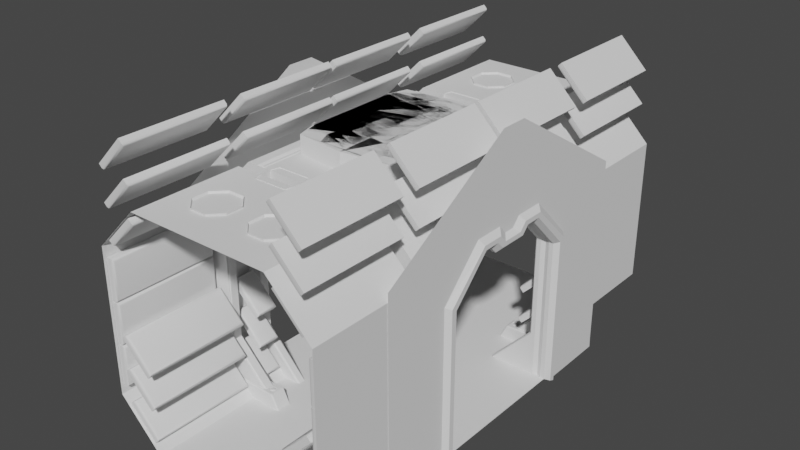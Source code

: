 # Source: Corridor01_Door1.blend  (saved by Blender 2.82.7; exported with 4.5.12 LTS)
import bpy
from mathutils import Matrix  # noqa: F401  (used for matrix-valued properties, if any)

bpy.ops.wm.read_factory_settings(use_empty=True)
scene = bpy.context.scene
scene.name = 'Scene'

# ---- collections
col_collection = bpy.data.collections.new('Collection'); scene.collection.children.link(col_collection)

# ---- node groups
ng_auto_smooth = bpy.data.node_groups.new('Auto Smooth', 'GeometryNodeTree')
_s = ng_auto_smooth.interface.new_socket(name='Geometry', in_out='OUTPUT', socket_type='NodeSocketGeometry')
_s = ng_auto_smooth.interface.new_socket(name='Geometry', in_out='INPUT', socket_type='NodeSocketGeometry')
_s = ng_auto_smooth.interface.new_socket(name='Angle', in_out='INPUT', socket_type='NodeSocketFloat')
_s.subtype = 'ANGLE'
_s.min_value = 0.0
_s.max_value = 3.142
ng_auto_smooth.is_modifier = True
_N = ng_auto_smooth.nodes; _L = ng_auto_smooth.links
n0 = _N.new('NodeGroupOutput'); n0.name = 'Group Output'; n0.location = (480, -100)
n1 = _N.new('NodeGroupInput'); n1.name = 'Group Input'; n1.location = (-420, -300)
n2 = _N.new('NodeGroupInput'); n2.name = 'Group Input.001'; n2.location = (-60, -100)
n3 = _N.new('GeometryNodeSetShadeSmooth'); n3.name = 'Set Shade Smooth'; n3.location = (120, -100)
n3.domain = 'EDGE'
n4 = _N.new('GeometryNodeSetShadeSmooth'); n4.name = 'Set Shade Smooth.001'; n4.location = (300, -100)
n5 = _N.new('GeometryNodeInputMeshEdgeAngle'); n5.name = 'Edge Angle'; n5.location = (-420, -220)
n6 = _N.new('GeometryNodeInputEdgeSmooth'); n6.name = 'Is Edge Smooth'; n6.location = (-60, -160)
n7 = _N.new('GeometryNodeInputShadeSmooth'); n7.name = 'Is Face Smooth'; n7.location = (-240, -340)
n8 = _N.new('FunctionNodeBooleanMath'); n8.name = 'Boolean Math'; n8.location = (-60, -220)
n9 = _N.new('FunctionNodeCompare'); n9.name = 'Compare'; n9.location = (-240, -180)
n9.operation = 'LESS_EQUAL'
_L.new(n5.outputs[0], n9.inputs[0])
_L.new(n4.outputs[0], n0.inputs[0])
_L.new(n1.outputs[1], n9.inputs[1])
_L.new(n9.outputs[0], n8.inputs[0])
_L.new(n7.outputs[0], n8.inputs[1])
_L.new(n2.outputs[0], n3.inputs[0])
_L.new(n6.outputs[0], n3.inputs[1])
_L.new(n3.outputs[0], n4.inputs[0])
_L.new(n8.outputs[0], n3.inputs[2])
n0.is_active_output = True

# ---- world
world_world = bpy.data.worlds.new('World'); scene.world = world_world
world_world.use_nodes = True; world_world.node_tree.nodes.clear()
_N = world_world.node_tree.nodes; _L = world_world.node_tree.links
n0 = _N.new('ShaderNodeOutputWorld'); n0.name = 'World Output'; n0.location = (300, 300)
n1 = _N.new('ShaderNodeBackground'); n1.name = 'Background'; n1.location = (10, 300)
n1.inputs[0].default_value = (0.05088, 0.05088, 0.05088, 1.0)
_L.new(n1.outputs[0], n0.inputs[0])
n0.is_active_output = True
world_world.color = (0.05088, 0.05088, 0.05088)
world_world.use_sun_shadow = False
world_world.sun_shadow_jitter_overblur = 0.0

# ---- meshes
me_cube_002 = bpy.data.meshes.new('Cube.002')
me_cube_002.from_pydata([(0.0, 3.0, 0.0), (0.0, 3.0, 3.0), (0.9313, 3.0, 0.0), (1.5, 3.0, 0.5687), (1.5, 3.0, 2.431), (0.9313, 3.0, 3.0), (0.0, 0.0, 0.0), (1.5, 0.0, 0.0), (0.9313, 0.0, 0.0), (1.5, 0.0, 2.431), (0.5378, 0.0, 3.0), (0.0, 1.43, 0.0), (0.0, 1.57, 0.0), (0.0, 1.57, 3.0), (0.0, 0.798, 3.0), (1.5, 1.43, 0.5687), (1.5, 1.57, 0.5687), (0.9313, 1.43, 0.0), (0.9313, 1.57, 0.0), (1.5, 1.57, 2.431), (1.5, 1.43, 2.431), (0.5378, 0.798, 3.0), (0.9313, 1.57, 3.0), (0.5628, 3.0, 0.0), (0.5628, 0.0, 0.0), (0.7153, 1.451, 0.1568), (0.7323, 1.43, 0.1445), (0.7276, 1.563, 0.148), (0.7153, 1.549, 0.1568), (1.234, 1.451, 2.321), (1.255, 1.43, 2.33), (0.8275, 1.437, 2.749), (0.8212, 1.451, 2.734), (0.8212, 1.549, 2.734), (0.8299, 1.57, 2.755), (1.249, 1.563, 2.327), (1.234, 1.549, 2.321), (1.234, 1.549, 0.6788), (1.255, 1.57, 0.6701), (1.249, 1.437, 0.6725), (1.234, 1.451, 0.6788), (0.008876, 1.444, 2.741), (0.008876, 1.436, 2.749), (0.008876, 1.564, 2.749), (0.008876, 1.556, 2.741), (0.5628, 1.451, -4.551e-09), (0.5917, 1.57, 0.0), (0.5628, 1.409, 0.0), (0.5419, 1.43, 0.0), (0.5419, 1.57, 0.0), (0.5628, 1.549, 0.0), (0.5628, 1.591, 0.0), (1.249, 1.437, 2.327), (0.8299, 1.43, 2.755), (0.8236, 1.444, 2.74), (1.24, 1.444, 2.324), (0.8275, 1.563, 2.749), (1.255, 1.57, 2.33), (1.24, 1.556, 2.324), (0.8236, 1.556, 2.74), (1.249, 1.563, 0.6725), (0.7323, 1.57, 0.1445), (0.7203, 1.556, 0.1532), (1.24, 1.556, 0.6764), (0.7276, 1.437, 0.148), (1.255, 1.43, 0.6701), (1.24, 1.444, 0.6764), (0.7203, 1.444, 0.1532), (0.0, 1.43, 2.755), (0.0, 1.451, 2.734), (0.0, 1.549, 2.734), (0.0, 1.57, 2.755), (1.248, 1.455, 2.327), (1.257, 1.448, 2.331), (0.8306, 1.448, 2.757), (0.8267, 1.455, 2.748), (0.8267, 1.545, 2.748), (0.8306, 1.552, 2.757), (1.257, 1.552, 2.331), (1.248, 1.545, 2.327), (1.248, 1.545, 0.673), (1.257, 1.552, 0.6692), (0.7337, 1.554, 0.1404), (0.7253, 1.549, 0.144), (0.7253, 1.451, 0.144), (0.7337, 1.446, 0.1404), (1.257, 1.448, 0.6692), (1.248, 1.455, 0.673), (0.008876, 1.446, 2.758), (0.008876, 1.455, 2.75), (0.008876, 1.545, 2.75), (0.008876, 1.554, 2.758), (0.9313, 1.43, 3.0), (0.0, 1.43, 3.0), (0.9313, 0.0, 3.0), (0.4828, 0.0, 2.961), (0.5378, 0.0, 2.98), (0.0, 0.798, 2.98), (0.0, 0.743, 2.961), (0.5378, 0.798, 2.98), (0.4828, 0.743, 2.961), (0.519, 0.7793, 2.961), (0.0, 0.7793, 2.961), (0.519, 0.0, 2.961), (0.4828, 0.0, 3.165), (0.0, 0.0, 3.165), (0.0, 0.743, 3.165), (0.4828, 0.743, 3.165), (0.7569, 1.384, 2.987), (0.7306, 1.384, 2.987), (0.8029, 1.224, 3.0), (0.6846, 1.034, 3.0), (0.6846, 0.0, 3.0), (0.8029, 0.0, 3.0), (0.7077, 1.034, 2.977), (0.6846, 1.43, 3.0), (0.8029, 1.43, 3.0), (0.7798, 1.224, 2.977), (0.7077, 0.0, 2.977), (0.7798, 0.0, 2.977), (0.7194, 1.034, 2.977), (0.7077, 1.407, 2.977), (0.7798, 1.407, 2.977), (0.7681, 1.224, 2.977), (0.7194, 0.0, 2.977), (0.7681, 0.0, 2.977), (0.7306, 1.034, 2.987), (0.7194, 1.395, 2.977), (0.7681, 1.395, 2.977), (0.7569, 1.224, 2.987), (0.7306, 0.0, 2.987), (0.7569, 0.0, 2.987), (1.5, 0.0, 2.234), (0.0, 0.9798, 0.0), (1.5, 0.9329, 0.5687), (0.5628, 0.9798, 0.0), (1.5, 0.9343, 0.0), (1.5, 1.054, 0.5687), (1.5, 0.4897, 2.319), (1.5, 0.9329, 1.868), (1.5, 1.048, 1.941), (1.5, 0.5565, 2.431), (1.5, 1.43, 2.431), (0.7147, 0.9556, 0.0), (0.7361, 0.9343, 0.0), (0.7147, 1.032, 0.0), (0.9313, 1.053, 0.0), (1.255, 0.0, 2.34), (1.277, 0.0, 2.234), (1.277, 0.0, 2.431), (1.255, 0.0, 2.41), (1.255, 1.032, 0.5687), (1.277, 1.054, 0.5687), (1.277, 0.9329, 0.5687), (1.255, 0.9542, 0.5687), (1.255, 0.9542, 1.877), (1.277, 0.9329, 1.868), (1.255, 0.4986, 2.34), (1.277, 0.4897, 2.319), (1.255, 0.5477, 2.41), (1.277, 0.5565, 2.431), (1.255, 1.027, 1.932), (1.277, 1.048, 1.941), (1.388, 0.9561, 0.0), (1.444, 0.9343, 0.0), (1.333, 0.9343, 0.0), (1.5, 0.3017, 2.319), (1.255, 0.3017, 2.34), (1.277, 0.3017, 2.319), (1.255, 0.3017, 2.41), (1.277, 0.3017, 2.431), (1.5, 0.3017, 2.431), (1.5, 0.2212, 2.234), (1.5, 0.2212, 2.431), (1.277, 0.2212, 2.234), (1.255, 0.2212, 2.41), (1.255, 0.2212, 2.34), (1.277, 0.2212, 2.431), (1.333, 0.4897, 2.319), (1.388, 0.4867, 2.357), (1.444, 0.4897, 2.319), (1.444, 0.0, 2.234), (1.388, 0.0, 2.266), (1.333, 0.0, 2.234), (1.444, 0.9329, 1.868), (1.388, 0.9546, 1.881), (1.333, 0.9329, 1.868), (1.444, 0.3017, 2.319), (1.388, 0.2881, 2.357), (1.333, 0.3017, 2.319), (1.444, 0.2212, 2.234), (1.388, 0.2031, 2.266), (1.333, 0.2212, 2.234), (1.333, 0.9329, 0.5687), (1.388, 0.9546, 0.5083), (1.444, 0.9329, 0.5687), (0.7455, 1.047, -0.0006913), (1.565, 0.0, 2.299), (1.565, 0.977, 0.4472), (1.565, 0.9786, -0.01808), (1.565, 0.484, 2.394), (1.565, 0.977, 1.893), (1.565, 0.2748, 2.394), (1.565, 0.1853, 2.299), (1.565, 0.0, 2.358), (1.565, 1.047, 0.2488), (1.565, 1.049, -0.04844), (1.565, 0.5126, 2.455), (1.565, 1.047, 1.933), (1.565, 0.2287, 2.455), (1.565, 0.1401, 2.358), (1.508, 0.0, 2.416), (1.508, 1.106, 0.07575), (1.508, 1.108, -0.06811), (1.508, 0.558, 2.529), (1.508, 1.106, 1.968), (1.508, 0.1748, 2.529), (1.508, 0.06972, 2.416), (1.508, 0.0, 4.034), (1.508, 1.986, 0.0657), (1.508, 1.992, -0.05845), (1.508, 0.1794, 3.636), (1.508, 1.986, 2.543), (1.508, 0.0, 3.636), (1.508, 0.0, 3.288)], [], [(173, 171, 170, 177), (0, 12, 49, 51, 23), (23, 51, 46, 18, 2), (134, 139, 184, 195), (3, 16, 19, 4), (4, 19, 22, 5), (16, 3, 2, 18), (14, 21, 99, 97), (5, 22, 13, 1), (22, 19, 57, 34), (20, 92, 53, 30), (93, 13, 71, 70, 69, 68), (110, 116, 92), (15, 20, 30, 65), (32, 69, 70, 33), (11, 133, 135, 47, 48), (37, 28, 25, 40), (29, 32, 33, 36), (19, 16, 38, 57), (145, 143, 154, 151), (40, 29, 36, 37), (13, 22, 34, 71), (16, 18, 61, 38), (50, 49, 12, 11, 48, 45), (17, 15, 65, 26), (66, 67, 84, 87), (64, 39, 86, 85), (62, 63, 80, 83), (60, 27, 82, 81), (59, 44, 90, 76), (58, 59, 76, 79), (43, 56, 77, 91), (56, 35, 78, 77), (44, 43, 91, 90), (31, 52, 30, 53), (55, 54, 32, 29), (35, 56, 34, 57), (59, 58, 36, 33), (27, 60, 38, 61), (63, 62, 28, 37), (39, 64, 26, 65), (67, 66, 40, 25), (52, 39, 65, 30), (66, 55, 29, 40), (60, 35, 57, 38), (58, 63, 37, 36), (42, 31, 53, 68), (41, 42, 68, 69), (54, 41, 69, 32), (43, 44, 70, 71), (56, 43, 71, 34), (44, 59, 33, 70), (73, 74, 75, 72), (77, 78, 79, 76), (81, 82, 83, 80), (85, 86, 87, 84), (86, 73, 72, 87), (78, 81, 80, 79), (74, 88, 89, 75), (91, 77, 76, 90), (39, 52, 73, 86), (55, 66, 87, 72), (35, 60, 81, 78), (63, 58, 79, 80), (31, 42, 88, 74), (42, 41, 89, 88), (52, 31, 74, 73), (41, 54, 75, 89), (54, 55, 72, 75), (92, 116, 115, 93, 68, 53), (113, 110, 92, 94), (21, 10, 96, 99), (101, 102, 97, 99), (99, 96, 103, 101), (100, 95, 104, 107), (100, 98, 102, 101), (95, 100, 101, 103), (107, 104, 105, 106), (98, 100, 107, 106), (10, 21, 111, 112), (126, 109, 108, 129), (130, 126, 129, 131), (21, 14, 93, 115, 111), (121, 114, 111, 115), (122, 121, 115, 116), (117, 122, 116, 110), (114, 118, 112, 111), (119, 117, 110, 113), (127, 120, 114, 121), (128, 127, 121, 122), (123, 128, 122, 117), (120, 124, 118, 114), (125, 123, 117, 119), (109, 126, 120, 127), (108, 109, 127, 128), (129, 108, 128, 123), (126, 130, 124, 120), (131, 129, 123, 125), (135, 133, 6, 24), (164, 195, 194, 163), (144, 143, 135, 24, 8), (152, 137, 146), (144, 8, 7, 136, 164, 163, 165), (146, 137, 15, 17), (137, 134, 195, 194, 193, 153, 154, 151, 152), (140, 137, 152, 162), (15, 137, 140, 142, 20), (184, 139, 138, 180), (20, 142, 141, 171, 173, 9, 94, 92), (140, 141, 142), (160, 141, 140, 162), (159, 161, 151, 154, 155, 157, 167, 169), (192, 183, 148, 174), (145, 151, 152, 196), (144, 153, 154, 143), (161, 159, 160, 162), (157, 155, 156, 158), (167, 157, 158, 168), (155, 154, 153, 156), (151, 161, 162, 152), (159, 169, 170, 160), (134, 195, 164, 136), (163, 194, 193, 165), (168, 174, 167), (178, 189, 168, 158), (170, 169, 175, 177), (175, 176, 147, 150), (177, 175, 150, 149), (170, 171, 141, 160), (169, 167, 176, 175), (147, 176, 174, 148), (189, 192, 174, 168), (9, 173, 177, 149), (167, 174, 176), (166, 172, 190, 187), (187, 190, 191, 188), (188, 191, 192, 189), (138, 166, 187, 180), (180, 187, 188, 179), (179, 188, 189, 178), (172, 132, 181, 190), (190, 181, 182, 191), (191, 182, 183, 192), (156, 186, 178, 158), (186, 185, 179, 178), (185, 184, 180, 179), (193, 186, 156, 153), (194, 185, 186, 193), (195, 184, 185, 194), (165, 193, 153, 144), (196, 152, 146), (47, 135, 143, 145, 196, 146, 17), (139, 134, 198, 201), (138, 139, 201, 200), (132, 172, 203, 197), (172, 166, 202, 203), (166, 138, 200, 202), (134, 136, 199, 198), (200, 201, 208, 207), (202, 200, 207, 209), (197, 203, 210, 204), (198, 199, 206, 205), (203, 202, 209, 210), (201, 198, 205, 208), (209, 207, 214, 216), (204, 210, 217, 211), (205, 206, 213, 212), (210, 209, 216, 217), (208, 205, 212, 215), (207, 208, 215, 214), (216, 214, 221, 223), (211, 217, 224, 218), (212, 213, 220, 219), (217, 216, 223, 224), (215, 212, 219, 222), (214, 215, 222, 221)])
_uv = me_cube_002.uv_layers.new(name='UVMap')
_uv.uv.foreach_set('vector', [0.5776, 0.6158, 0.5776, 0.614, 0.5776, 0.614, 0.5776, 0.6158, 0.25, 0.5, 0.25, 0.5596, 0.2964, 0.5596, 0.2982, 0.5587, 0.2982, 0.5, 0.2982, 0.5, 0.2982, 0.5587, 0.3005, 0.5596, 0.3276, 0.5596, 0.3276, 0.5, 0.0, 0.0, 0.0, 0.0, 0.0, 0.0, 0.0, 0.0, 0.4224, 0.5, 0.4224, 0.5596, 0.5776, 0.5596, 0.5776, 0.5, 0.5776, 0.5, 0.5776, 0.5596, 0.6724, 0.5596, 0.6724, 0.5, 0.4224, 0.5596, 0.4224, 0.5, 0.3276, 0.5, 0.3276, 0.5596, 0.75, 0.5818, 0.7052, 0.5818, 0.7052, 0.5818, 0.75, 0.5818, 0.6724, 0.5, 0.6724, 0.5596, 0.75, 0.5596, 0.75, 0.5, 0.6724, 0.5596, 0.5776, 0.5596, 0.5776, 0.5596, 0.6724, 0.5596, 0.5776, 0.5654, 0.6724, 0.5654, 0.6724, 0.5654, 0.5776, 0.5654, 0.0, 0.0, 0.0, 0.0, 0.0, 0.0, 0.0, 0.0, 0.0, 0.0, 0.0, 0.0, 0.6831, 0.5708, 0.6831, 0.5654, 0.6724, 0.5654, 0.4224, 0.5654, 0.5776, 0.5654, 0.5776, 0.5654, 0.4224, 0.5654, 0.6724, 0.5646, 0.75, 0.5646, 0.75, 0.5604, 0.6724, 0.5604, 0.25, 0.5654, 0.25, 0.5842, 0.2982, 0.5842, 0.2982, 0.5663, 0.2964, 0.5654, 0.4224, 0.5604, 0.3156, 0.5604, 0.3156, 0.5646, 0.4224, 0.5646, 0.5776, 0.5646, 0.6724, 0.5646, 0.6724, 0.5604, 0.5776, 0.5604, 0.5776, 0.5596, 0.4224, 0.5596, 0.4224, 0.5596, 0.5776, 0.5596, 0.3276, 0.582, 0.3276, 0.5833, 0.4224, 0.5833, 0.4224, 0.582, 0.4224, 0.5646, 0.5776, 0.5646, 0.5776, 0.5604, 0.4224, 0.5604, 0.75, 0.5596, 0.6724, 0.5596, 0.6724, 0.5596, 0.75, 0.5596, 0.4224, 0.5596, 0.3276, 0.5596, 0.3165, 0.5596, 0.4224, 0.5596, 0.2982, 0.5604, 0.2964, 0.5596, 0.25, 0.5596, 0.25, 0.5654, 0.2964, 0.5654, 0.2982, 0.5646, 0.3276, 0.5654, 0.4224, 0.5654, 0.4224, 0.5654, 0.3165, 0.5654, 0.4224, 0.5648, 0.3159, 0.5648, 0.3159, 0.5648, 0.4224, 0.5648, 0.3162, 0.5652, 0.4224, 0.5652, 0.4224, 0.5652, 0.3162, 0.5652, 0.3159, 0.5602, 0.4224, 0.5602, 0.4224, 0.5602, 0.3159, 0.5602, 0.4224, 0.5598, 0.3162, 0.5598, 0.3162, 0.5598, 0.4224, 0.5598, 0.6724, 0.5602, 0.7492, 0.5602, 0.7492, 0.5602, 0.6724, 0.5602, 0.5776, 0.5602, 0.6724, 0.5602, 0.6724, 0.5602, 0.5776, 0.5602, 0.7492, 0.5598, 0.6724, 0.5598, 0.6724, 0.5598, 0.7492, 0.5598, 0.6724, 0.5598, 0.5776, 0.5598, 0.5776, 0.5598, 0.6724, 0.5598, 0.7492, 0.5602, 0.7492, 0.5598, 0.7492, 0.5598, 0.7492, 0.5602, 0.6724, 0.5652, 0.5776, 0.5652, 0.5776, 0.5654, 0.6724, 0.5654, 0.5776, 0.5648, 0.6724, 0.5648, 0.6724, 0.5646, 0.5776, 0.5646, 0.5776, 0.5598, 0.6724, 0.5598, 0.6724, 0.5596, 0.5776, 0.5596, 0.6724, 0.5602, 0.5776, 0.5602, 0.5776, 0.5604, 0.6724, 0.5604, 0.3162, 0.5598, 0.4224, 0.5598, 0.4224, 0.5596, 0.3165, 0.5596, 0.4224, 0.5602, 0.3159, 0.5602, 0.3156, 0.5604, 0.4224, 0.5604, 0.4224, 0.5652, 0.3162, 0.5652, 0.3165, 0.5654, 0.4224, 0.5654, 0.3159, 0.5648, 0.4224, 0.5648, 0.4224, 0.5646, 0.3156, 0.5646, 0.5776, 0.5652, 0.4224, 0.5652, 0.4224, 0.5654, 0.5776, 0.5654, 0.4224, 0.5648, 0.5776, 0.5648, 0.5776, 0.5646, 0.4224, 0.5646, 0.4224, 0.5598, 0.5776, 0.5598, 0.5776, 0.5596, 0.4224, 0.5596, 0.5776, 0.5602, 0.4224, 0.5602, 0.4224, 0.5604, 0.5776, 0.5604, 0.7492, 0.5652, 0.6724, 0.5652, 0.6724, 0.5654, 0.75, 0.5654, 0.7492, 0.5648, 0.7492, 0.5652, 0.75, 0.5654, 0.75, 0.5646, 0.6724, 0.5648, 0.7492, 0.5648, 0.75, 0.5646, 0.6724, 0.5646, 0.7492, 0.5598, 0.7492, 0.5602, 0.75, 0.5604, 0.75, 0.5596, 0.6724, 0.5598, 0.7492, 0.5598, 0.75, 0.5596, 0.6724, 0.5596, 0.7492, 0.5602, 0.6724, 0.5602, 0.6724, 0.5604, 0.75, 0.5604, 0.5776, 0.5652, 0.6724, 0.5652, 0.6724, 0.5648, 0.5776, 0.5648, 0.6724, 0.5598, 0.5776, 0.5598, 0.5776, 0.5602, 0.6724, 0.5602, 0.4224, 0.5598, 0.3162, 0.5598, 0.3159, 0.5602, 0.4224, 0.5602, 0.3162, 0.5652, 0.4224, 0.5652, 0.4224, 0.5648, 0.3159, 0.5648, 0.4224, 0.5652, 0.5776, 0.5652, 0.5776, 0.5648, 0.4224, 0.5648, 0.5776, 0.5598, 0.4224, 0.5598, 0.4224, 0.5602, 0.5776, 0.5602, 0.6724, 0.5652, 0.7492, 0.5652, 0.7492, 0.5648, 0.6724, 0.5648, 0.7492, 0.5598, 0.6724, 0.5598, 0.6724, 0.5602, 0.7492, 0.5602, 0.4224, 0.5652, 0.5776, 0.5652, 0.5776, 0.5652, 0.4224, 0.5652, 0.5776, 0.5648, 0.4224, 0.5648, 0.4224, 0.5648, 0.5776, 0.5648, 0.5776, 0.5598, 0.4224, 0.5598, 0.4224, 0.5598, 0.5776, 0.5598, 0.4224, 0.5602, 0.5776, 0.5602, 0.5776, 0.5602, 0.4224, 0.5602, 0.6724, 0.5652, 0.7492, 0.5652, 0.7492, 0.5652, 0.6724, 0.5652, 0.7492, 0.5652, 0.7492, 0.5648, 0.7492, 0.5648, 0.7492, 0.5652, 0.5776, 0.5652, 0.6724, 0.5652, 0.6724, 0.5652, 0.5776, 0.5652, 0.7492, 0.5648, 0.6724, 0.5648, 0.6724, 0.5648, 0.7492, 0.5648, 0.6724, 0.5648, 0.5776, 0.5648, 0.5776, 0.5648, 0.6724, 0.5648, 0.6724, 0.5654, 0.6831, 0.5654, 0.6929, 0.5654, 0.75, 0.5654, 0.75, 0.5654, 0.6724, 0.5654, 0.6831, 0.625, 0.6831, 0.5708, 0.6724, 0.5654, 0.6724, 0.625, 0.7052, 0.5818, 0.7052, 0.625, 0.7052, 0.625, 0.7052, 0.5818, 0.7067, 0.5828, 0.75, 0.5828, 0.75, 0.5818, 0.7052, 0.5818, 0.7052, 0.5818, 0.7052, 0.625, 0.7067, 0.625, 0.7067, 0.5828, 0.7098, 0.5848, 0.7098, 0.625, 0.7098, 0.625, 0.7098, 0.5848, 0.7098, 0.5848, 0.75, 0.5848, 0.75, 0.5828, 0.7067, 0.5828, 0.7098, 0.625, 0.7098, 0.5848, 0.7067, 0.5828, 0.7067, 0.625, 0.7098, 0.5848, 0.7098, 0.625, 0.75, 0.625, 0.75, 0.5848, 0.75, 0.5848, 0.7098, 0.5848, 0.7098, 0.5848, 0.75, 0.5848, 0.7052, 0.625, 0.7052, 0.5818, 0.6929, 0.5757, 0.6929, 0.625, 0.6891, 0.5771, 0.6891, 0.5666, 0.6869, 0.5666, 0.6869, 0.5694, 0.6891, 0.625, 0.6891, 0.5771, 0.6869, 0.5694, 0.6869, 0.625, 0.7052, 0.5818, 0.75, 0.5818, 0.75, 0.5654, 0.6929, 0.5654, 0.6929, 0.5757, 0.691, 0.566, 0.691, 0.5764, 0.6929, 0.5757, 0.6929, 0.5654, 0.685, 0.566, 0.691, 0.566, 0.6929, 0.5654, 0.6831, 0.5654, 0.685, 0.5701, 0.685, 0.566, 0.6831, 0.5654, 0.6831, 0.5708, 0.691, 0.5764, 0.691, 0.625, 0.6929, 0.625, 0.6929, 0.5757, 0.685, 0.625, 0.685, 0.5701, 0.6831, 0.5708, 0.6831, 0.625, 0.69, 0.5663, 0.69, 0.5768, 0.691, 0.5764, 0.691, 0.566, 0.686, 0.5663, 0.69, 0.5663, 0.691, 0.566, 0.685, 0.566, 0.686, 0.5697, 0.686, 0.5663, 0.685, 0.566, 0.685, 0.5701, 0.69, 0.5768, 0.69, 0.625, 0.691, 0.625, 0.691, 0.5764, 0.686, 0.625, 0.686, 0.5697, 0.685, 0.5701, 0.685, 0.625, 0.6891, 0.5666, 0.6891, 0.5771, 0.69, 0.5768, 0.69, 0.5663, 0.6869, 0.5666, 0.6891, 0.5666, 0.69, 0.5663, 0.686, 0.5663, 0.6869, 0.5694, 0.6869, 0.5666, 0.686, 0.5663, 0.686, 0.5697, 0.6891, 0.5771, 0.6891, 0.625, 0.69, 0.625, 0.69, 0.5768, 0.6869, 0.625, 0.6869, 0.5694, 0.686, 0.5697, 0.686, 0.625, 0.2982, 0.5842, 0.25, 0.5842, 0.25, 0.625, 0.2982, 0.625, 0.3276, 0.5842, 0.0, 0.0, 0.0, 0.0, 0.3276, 0.5842, 0.3276, 0.5842, 0.3276, 0.5833, 0.2982, 0.5842, 0.2982, 0.625, 0.3276, 0.625, 0.0, 0.0, 0.0, 0.0, 0.0, 0.0, 0.3276, 0.5842, 0.3276, 0.625, 0.3276, 0.625, 0.3276, 0.5842, 0.3276, 0.5842, 0.3276, 0.5842, 0.3276, 0.5842, 0.3276, 0.5802, 0.4224, 0.5811, 0.4224, 0.5654, 0.3276, 0.5654, 0.4224, 0.5811, 0.4224, 0.5842, 0.4224, 0.5842, 0.4224, 0.5842, 0.4224, 0.5842, 0.4224, 0.5842, 0.4224, 0.5833, 0.4224, 0.582, 0.4224, 0.5811, 0.5368, 0.5813, 0.4224, 0.5811, 0.4224, 0.5811, 0.5368, 0.5813, 0.4224, 0.5654, 0.4224, 0.5811, 0.5368, 0.5813, 0.5776, 0.5654, 0.5776, 0.5654, 0.0, 0.0, 0.0, 0.0, 0.0, 0.0, 0.0, 0.0, 0.5776, 0.5654, 0.5776, 0.5654, 0.5776, 0.6018, 0.5776, 0.614, 0.5776, 0.6158, 0.5776, 0.625, 0.6724, 0.625, 0.6724, 0.5654, 0.5368, 0.5813, 0.5778, 0.5814, 0.5776, 0.5654, 0.5776, 0.6018, 0.5776, 0.6018, 0.5368, 0.5813, 0.5368, 0.5813, 0.5753, 0.6022, 0.5356, 0.5822, 0.4224, 0.582, 0.4224, 0.5833, 0.5296, 0.5833, 0.5707, 0.6042, 0.5703, 0.614, 0.5748, 0.614, 0.0, 0.0, 0.0, 0.0, 0.0, 0.0, 0.0, 0.0, 0.3276, 0.582, 0.4224, 0.582, 0.4224, 0.5811, 0.3299, 0.5818, 0.0, 0.0, 0.0, 0.0, 0.0, 0.0, 0.0, 0.0, 0.5356, 0.5822, 0.5753, 0.6022, 0.5776, 0.6018, 0.5368, 0.5813, 0.5707, 0.6042, 0.5296, 0.5833, 0.5272, 0.5842, 0.5668, 0.6046, 0.5703, 0.614, 0.5707, 0.6042, 0.5668, 0.6046, 0.5668, 0.614, 0.5296, 0.5833, 0.4224, 0.5833, 0.4224, 0.5842, 0.5272, 0.5842, 0.4224, 0.582, 0.5356, 0.5822, 0.5368, 0.5813, 0.4224, 0.5811, 0.5753, 0.6022, 0.5748, 0.614, 0.5776, 0.614, 0.5776, 0.6018, 0.0, 0.0, 0.0, 0.0, 0.3276, 0.5842, 0.3276, 0.5842, 0.3276, 0.5842, 0.0, 0.0, 0.0, 0.0, 0.3276, 0.5842, 0.0, 0.0, 0.0, 0.0, 0.5703, 0.614, 0.0, 0.0, 0.0, 0.0, 0.0, 0.0, 0.0, 0.0, 0.5776, 0.614, 0.5748, 0.614, 0.5748, 0.6158, 0.5776, 0.6158, 0.5748, 0.6158, 0.5703, 0.6158, 0.5699, 0.625, 0.5744, 0.625, 0.5776, 0.6158, 0.5748, 0.6158, 0.5744, 0.625, 0.5776, 0.625, 0.5776, 0.614, 0.5776, 0.614, 0.5776, 0.6018, 0.5776, 0.6018, 0.5748, 0.614, 0.5703, 0.614, 0.5703, 0.6158, 0.5748, 0.6158, 0.5699, 0.625, 0.5703, 0.6158, 0.5668, 0.6158, 0.5668, 0.625, 0.0, 0.0, 0.0, 0.0, 0.0, 0.0, 0.0, 0.0, 0.5776, 0.625, 0.5776, 0.6158, 0.5776, 0.6158, 0.5776, 0.625, 0.5703, 0.614, 0.0, 0.0, 0.5703, 0.6158, 0.0, 0.0, 0.0, 0.0, 0.0, 0.0, 0.0, 0.0, 0.0, 0.0, 0.0, 0.0, 0.0, 0.0, 0.0, 0.0, 0.0, 0.0, 0.0, 0.0, 0.0, 0.0, 0.0, 0.0, 0.0, 0.0, 0.0, 0.0, 0.0, 0.0, 0.0, 0.0, 0.0, 0.0, 0.0, 0.0, 0.0, 0.0, 0.0, 0.0, 0.0, 0.0, 0.0, 0.0, 0.0, 0.0, 0.0, 0.0, 0.0, 0.0, 0.0, 0.0, 0.0, 0.0, 0.0, 0.0, 0.0, 0.0, 0.0, 0.0, 0.0, 0.0, 0.0, 0.0, 0.0, 0.0, 0.0, 0.0, 0.0, 0.0, 0.0, 0.0, 0.0, 0.0, 0.0, 0.0, 0.0, 0.0, 0.0, 0.0, 0.0, 0.0, 0.0, 0.0, 0.0, 0.0, 0.0, 0.0, 0.0, 0.0, 0.0, 0.0, 0.0, 0.0, 0.0, 0.0, 0.0, 0.0, 0.0, 0.0, 0.0, 0.0, 0.0, 0.0, 0.0, 0.0, 0.0, 0.0, 0.0, 0.0, 0.0, 0.0, 0.0, 0.0, 0.0, 0.0, 0.0, 0.0, 0.0, 0.0, 0.3276, 0.5842, 0.0, 0.0, 0.0, 0.0, 0.3276, 0.5842, 0.3299, 0.5818, 0.4224, 0.5811, 0.3294, 0.5812, 0.2982, 0.5663, 0.2982, 0.5842, 0.3276, 0.5833, 0.3276, 0.582, 0.3299, 0.5818, 0.3276, 0.5802, 0.3276, 0.5654, 0.0, 0.0, 0.0, 0.0, 0.0, 0.0, 0.0, 0.0, 0.0, 0.0, 0.0, 0.0, 0.0, 0.0, 0.0, 0.0, 0.0, 0.0, 0.0, 0.0, 0.0, 0.0, 0.0, 0.0, 0.0, 0.0, 0.0, 0.0, 0.0, 0.0, 0.0, 0.0, 0.0, 0.0, 0.0, 0.0, 0.0, 0.0, 0.0, 0.0, 0.0, 0.0, 0.3276, 0.5842, 0.3276, 0.5842, 0.0, 0.0, 0.0, 0.0, 0.0, 0.0, 0.0, 0.0, 0.0, 0.0, 0.0, 0.0, 0.0, 0.0, 0.0, 0.0, 0.0, 0.0, 0.0, 0.0, 0.0, 0.0, 0.0, 0.0, 0.0, 0.0, 0.0, 0.0, 0.3276, 0.5842, 0.3276, 0.5842, 0.0, 0.0, 0.0, 0.0, 0.0, 0.0, 0.0, 0.0, 0.0, 0.0, 0.0, 0.0, 0.0, 0.0, 0.0, 0.0, 0.0, 0.0, 0.0, 0.0, 0.0, 0.0, 0.0, 0.0, 0.0, 0.0, 0.0, 0.0, 0.0, 0.0, 0.0, 0.0, 0.0, 0.0, 0.0, 0.0, 0.3276, 0.5842, 0.3276, 0.5842, 0.0, 0.0, 0.0, 0.0, 0.0, 0.0, 0.0, 0.0, 0.0, 0.0, 0.0, 0.0, 0.0, 0.0, 0.0, 0.0, 0.0, 0.0, 0.0, 0.0, 0.0, 0.0, 0.0, 0.0, 0.0, 0.0, 0.0, 0.0, 0.0, 0.0, 0.0, 0.0, 0.0, 0.0, 0.0, 0.0, 0.0, 0.0, 0.0, 0.0, 0.0, 0.0, 0.0, 0.0, 0.3276, 0.5842, 0.3276, 0.5842, 0.0, 0.0, 0.0, 0.0, 0.0, 0.0, 0.0, 0.0, 0.0, 0.0, 0.0, 0.0, 0.0, 0.0, 0.0, 0.0, 0.0, 0.0, 0.0, 0.0, 0.0, 0.0, 0.0, 0.0, 0.0, 0.0])
me_cube_002.use_remesh_fix_poles = True
me_cube_002.use_remesh_preserve_attributes = False
me_cube_002.use_mirror_vertex_groups = False
me_cube_002.update()
me_cube = bpy.data.meshes.new('Cube')
me_cube.from_pydata([(0.09772, 1.437, 2.741), (0.1318, 1.322, 3.009), (0.09772, 1.562, 2.741), (0.1318, 1.677, 3.009), (0.5918, 1.437, 2.741), (0.5577, 1.322, 3.009), (0.5918, 1.562, 2.741), (0.5577, 1.677, 3.009), (0.1318, 1.617, 2.698), (0.1318, 1.383, 2.698), (0.09772, 1.562, 3.009), (0.09772, 1.437, 3.009), (0.5577, 1.617, 2.698), (0.5918, 1.562, 3.009), (0.5577, 1.383, 2.698), (0.5918, 1.437, 3.009)], [], [(0, 11, 10, 2), (8, 3, 7, 12), (6, 13, 15, 4), (14, 5, 1, 9), (8, 12, 14, 9), (0, 2, 8, 9), (11, 0, 9, 1), (2, 10, 3, 8), (13, 6, 12, 7), (6, 4, 14, 12), (4, 15, 5, 14)])
_uv = me_cube.uv_layers.new(name='UVMap')
_uv.uv.foreach_set('vector', [0.42, 0.05415, 0.58, 0.04376, 0.58, 0.2062, 0.42, 0.1958, 0.375, 0.25, 0.625, 0.25, 0.625, 0.5, 0.375, 0.5, 0.42, 0.5542, 0.58, 0.5438, 0.58, 0.7062, 0.42, 0.6958, 0.375, 0.75, 0.625, 0.75, 0.625, 1.0, 0.375, 1.0, 0.125, 0.5, 0.375, 0.5, 0.375, 0.75, 0.125, 0.75, 0.42, 0.05415, 0.42, 0.1958, 0.375, 0.25, 0.375, 0.0, 0.58, 0.04376, 0.42, 0.05415, 0.375, 0.0, 0.625, 0.0, 0.42, 0.1958, 0.58, 0.2062, 0.625, 0.25, 0.375, 0.25, 0.58, 0.5438, 0.42, 0.5542, 0.375, 0.5, 0.625, 0.5, 0.42, 0.5542, 0.42, 0.6958, 0.375, 0.75, 0.375, 0.5, 0.42, 0.6958, 0.58, 0.7062, 0.625, 0.75, 0.375, 0.75])
me_cube.use_remesh_fix_poles = True
me_cube.use_remesh_preserve_attributes = False
me_cube.use_mirror_vertex_groups = False
me_cube.update()
me_cube_001 = bpy.data.meshes.new('Cube.001')
me_cube_001.from_pydata([(0.6877, 1.532, 0.1825), (0.7001, 1.53, 0.1825), (0.7106, 1.523, 0.1825), (0.7177, 1.512, 0.1825), (0.7201, 1.5, 0.1825), (0.7177, 1.488, 0.1825), (0.7106, 1.477, 0.1825), (0.7001, 1.47, 0.1825), (0.6877, 1.467, 0.1825), (0.6753, 1.47, 0.1825), (0.6648, 1.477, 0.1825), (0.6578, 1.488, 0.1825), (0.6553, 1.5, 0.1825), (0.6578, 1.512, 0.1825), (0.6648, 1.523, 0.1825), (0.6753, 1.53, 0.1825), (1.204, 1.395, -0.01449), (1.204, 1.595, -0.01449), (0.5293, 1.395, -0.01449), (0.5148, 1.405, -0.01449), (0.6219, 1.395, 0.1752), (0.6279, 1.405, 0.1855), (0.6103, 1.405, 0.1782), (0.5148, 1.584, -0.01449), (0.5293, 1.595, -0.01449), (0.6279, 1.584, 0.1855), (0.6219, 1.595, 0.1752), (0.6103, 1.584, 0.1782), (1.204, 1.405, 0.1855), (1.204, 1.395, 0.1752), (1.204, 1.595, 0.1752), (1.204, 1.584, 0.1855), (0.7335, 1.5, 0.1855), (0.73, 1.482, 0.1855), (0.7201, 1.532, 0.1855), (0.7201, 1.468, 0.1855), (0.73, 1.517, 0.1855), (0.7052, 1.542, 0.1855), (0.7052, 1.458, 0.1855), (0.6877, 1.454, 0.1855), (0.6877, 1.546, 0.1855), (0.6702, 1.542, 0.1855), (0.6554, 1.532, 0.1855), (0.6702, 1.458, 0.1855), (0.6554, 1.468, 0.1855), (0.6455, 1.482, 0.1855), (0.6455, 1.517, 0.1855), (0.642, 1.5, 0.1855), (0.6877, 1.543, 0.1771), (0.704, 1.539, 0.1771), (0.7179, 1.53, 0.1771), (0.7271, 1.516, 0.1771), (0.7304, 1.5, 0.1771), (0.7271, 1.484, 0.1771), (0.7179, 1.47, 0.1771), (0.704, 1.46, 0.1771), (0.6877, 1.457, 0.1771), (0.6714, 1.46, 0.1771), (0.6575, 1.47, 0.1771), (0.6483, 1.484, 0.1771), (0.6451, 1.5, 0.1771), (0.6483, 1.516, 0.1771), (0.6575, 1.53, 0.1771), (0.6714, 1.539, 0.1771), (0.6877, 1.539, 0.1771), (0.7026, 1.536, 0.1771), (0.7151, 1.527, 0.1771), (0.7235, 1.515, 0.1771), (0.7265, 1.5, 0.1771), (0.7235, 1.485, 0.1771), (0.7151, 1.473, 0.1771), (0.7026, 1.464, 0.1771), (0.6877, 1.461, 0.1771), (0.6729, 1.464, 0.1771), (0.6603, 1.473, 0.1771), (0.6519, 1.485, 0.1771), (0.649, 1.5, 0.1771), (0.6519, 1.515, 0.1771), (0.6603, 1.527, 0.1771), (0.6729, 1.536, 0.1771)], [], [(48, 49, 37, 40), (49, 50, 34, 37), (50, 51, 36, 34), (51, 52, 32, 36), (52, 53, 33, 32), (53, 54, 35, 33), (54, 55, 38, 35), (55, 56, 39, 38), (56, 57, 43, 39), (57, 58, 44, 43), (58, 59, 45, 44), (59, 60, 47, 45), (60, 61, 46, 47), (61, 62, 42, 46), (62, 63, 41, 42), (63, 48, 40, 41), (0, 15, 14, 13, 12, 11, 10, 9, 8, 7, 6, 5, 4, 3, 2, 1), (16, 29, 20, 18), (17, 30, 31, 28, 29, 16), (31, 32, 33, 35, 38, 39, 43, 44, 45, 47, 25, 21, 28), (19, 22, 27, 23), (24, 26, 30, 17), (20, 21, 22), (25, 26, 27), (18, 20, 22, 19), (21, 25, 27, 22), (26, 24, 23, 27), (25, 31, 30, 26), (28, 21, 20, 29), (25, 47, 46, 42, 41, 40, 37, 34, 36, 32, 31), (64, 65, 49, 48), (65, 66, 50, 49), (66, 67, 51, 50), (67, 68, 52, 51), (68, 69, 53, 52), (69, 70, 54, 53), (70, 71, 55, 54), (71, 72, 56, 55), (72, 73, 57, 56), (73, 74, 58, 57), (74, 75, 59, 58), (75, 76, 60, 59), (76, 77, 61, 60), (77, 78, 62, 61), (78, 79, 63, 62), (79, 64, 48, 63), (0, 1, 65, 64), (1, 2, 66, 65), (2, 3, 67, 66), (3, 4, 68, 67), (4, 5, 69, 68), (5, 6, 70, 69), (6, 7, 71, 70), (7, 8, 72, 71), (8, 9, 73, 72), (9, 10, 74, 73), (10, 11, 75, 74), (11, 12, 76, 75), (12, 13, 77, 76), (13, 14, 78, 77), (14, 15, 79, 78), (15, 0, 64, 79)])
me_cube_001.polygons.foreach_set('use_smooth', [1, 1, 1, 1, 1, 1, 1, 1, 1, 1, 1, 1, 1, 1, 1, 1, 0, 0, 0, 0, 0, 0, 0, 0, 0, 0, 0, 0, 0, 0, 1, 1, 1, 1, 1, 1, 1, 1, 1, 1, 1, 1, 1, 1, 1, 1, 1, 1, 1, 1, 1, 1, 1, 1, 1, 1, 1, 1, 1, 1, 1, 1])
_uv = me_cube_001.uv_layers.new(name='UVMap')
_uv.uv.foreach_set('vector', [1.0, 0.5, 0.9375, 0.5, 0.9375, 0.9203, 1.0, 0.9203, 0.9375, 0.5, 0.875, 0.5, 0.875, 0.9203, 0.9375, 0.9203, 0.875, 0.5, 0.8125, 0.5, 0.8125, 0.9203, 0.875, 0.9203, 0.8125, 0.5, 0.75, 0.5, 0.75, 0.9203, 0.8125, 0.9203, 0.75, 0.5, 0.6875, 0.5, 0.6875, 0.9203, 0.75, 0.9203, 0.6875, 0.5, 0.625, 0.5, 0.625, 0.9203, 0.6875, 0.9203, 0.625, 0.5, 0.5625, 0.5, 0.5625, 0.9203, 0.625, 0.9203, 0.5625, 0.5, 0.5, 0.5, 0.5, 0.9203, 0.5625, 0.9203, 0.5, 0.5, 0.4375, 0.5, 0.4375, 0.9203, 0.5, 0.9203, 0.4375, 0.5, 0.375, 0.5, 0.375, 0.9203, 0.4375, 0.9203, 0.375, 0.5, 0.3125, 0.5, 0.3125, 0.9203, 0.375, 0.9203, 0.3125, 0.5, 0.25, 0.5, 0.25, 0.9203, 0.3125, 0.9203, 0.25, 0.5, 0.1875, 0.5, 0.1875, 0.9203, 0.25, 0.9203, 0.1875, 0.5, 0.125, 0.5, 0.125, 0.9203, 0.1875, 0.9203, 0.125, 0.5, 0.0625, 0.5, 0.0625, 0.9203, 0.125, 0.9203, 0.0625, 0.5, 0.0, 0.5, 0.0, 0.9203, 0.0625, 0.9203, 0.75, 0.4323, 0.6802, 0.4185, 0.6211, 0.3789, 0.5815, 0.3198, 0.5677, 0.25, 0.5815, 0.1802, 0.6211, 0.1211, 0.6802, 0.08155, 0.75, 0.06767, 0.8198, 0.08155, 0.8789, 0.1211, 0.9185, 0.1802, 0.9323, 0.25, 0.9185, 0.3198, 0.8789, 0.3789, 0.8198, 0.4185, 0.375, 0.75, 0.6121, 0.75, 0.6121, 0.9938, 0.375, 0.9947, 0.375, 0.5, 0.6121, 0.5, 0.625, 0.5129, 0.625, 0.7371, 0.6121, 0.75, 0.375, 0.75, 0.625, 0.5129, 0.8249, 0.6185, 0.8263, 0.6404, 0.8306, 0.6589, 0.8369, 0.6713, 0.8443, 0.6757, 0.8517, 0.6713, 0.8581, 0.6589, 0.8623, 0.6404, 0.8637, 0.6185, 0.8697, 0.5129, 0.8697, 0.7371, 0.625, 0.7371, 0.375, 0.01293, 0.6158, 0.01293, 0.6158, 0.2371, 0.375, 0.2371, 0.375, 0.2553, 0.6121, 0.2562, 0.6121, 0.5, 0.375, 0.5, 0.6121, 0.9938, 0.625, 0.9947, 0.6158, 1.0, 0.8697, 0.5129, 0.8728, 0.5, 0.875, 0.5129, 0.375, 0.9947, 0.6121, 0.9938, 0.6158, 1.0, 0.375, 1.0, 0.8697, 0.7371, 0.8697, 0.5129, 0.875, 0.5129, 0.875, 0.7371, 0.6121, 0.2562, 0.375, 0.2553, 0.375, 0.2371, 0.6158, 0.2371, 0.8697, 0.5129, 0.625, 0.5129, 0.625, 0.5, 0.8728, 0.5, 0.625, 0.7371, 0.8697, 0.7371, 0.8728, 0.75, 0.625, 0.75, 0.8697, 0.5129, 0.8637, 0.6185, 0.8623, 0.5966, 0.8581, 0.5781, 0.8517, 0.5657, 0.8443, 0.5614, 0.8369, 0.5657, 0.8306, 0.5781, 0.8263, 0.5966, 0.8249, 0.6185, 0.625, 0.5129, 0.75, 0.468, 0.8334, 0.4514, 0.8418, 0.4717, 0.75, 0.49, 0.8334, 0.4514, 0.9041, 0.4041, 0.9197, 0.4197, 0.8418, 0.4717, 0.9041, 0.4041, 0.9514, 0.3334, 0.9717, 0.3418, 0.9197, 0.4197, 0.9514, 0.3334, 0.968, 0.25, 0.99, 0.25, 0.9717, 0.3418, 0.968, 0.25, 0.9514, 0.1666, 0.9717, 0.1582, 0.99, 0.25, 0.9514, 0.1666, 0.9041, 0.09586, 0.9197, 0.08029, 0.9717, 0.1582, 0.9041, 0.09586, 0.8334, 0.04861, 0.8418, 0.02827, 0.9197, 0.08029, 0.8334, 0.04861, 0.75, 0.03201, 0.75, 0.01, 0.8418, 0.02827, 0.75, 0.03201, 0.6666, 0.04861, 0.6582, 0.02827, 0.75, 0.01, 0.6666, 0.04861, 0.5959, 0.09586, 0.5803, 0.08029, 0.6582, 0.02827, 0.5959, 0.09586, 0.5486, 0.1666, 0.5283, 0.1582, 0.5803, 0.08029, 0.5486, 0.1666, 0.532, 0.25, 0.51, 0.25, 0.5283, 0.1582, 0.532, 0.25, 0.5486, 0.3334, 0.5283, 0.3418, 0.51, 0.25, 0.5486, 0.3334, 0.5959, 0.4041, 0.5803, 0.4197, 0.5283, 0.3418, 0.5959, 0.4041, 0.6666, 0.4514, 0.6582, 0.4717, 0.5803, 0.4197, 0.6666, 0.4514, 0.75, 0.468, 0.75, 0.49, 0.6582, 0.4717, 0.75, 0.4323, 0.8198, 0.4185, 0.8334, 0.4514, 0.75, 0.468, 0.8198, 0.4185, 0.8789, 0.3789, 0.9041, 0.4041, 0.8334, 0.4514, 0.8789, 0.3789, 0.9185, 0.3198, 0.9514, 0.3334, 0.9041, 0.4041, 0.9185, 0.3198, 0.9323, 0.25, 0.968, 0.25, 0.9514, 0.3334, 0.9323, 0.25, 0.9185, 0.1802, 0.9514, 0.1666, 0.968, 0.25, 0.9185, 0.1802, 0.8789, 0.1211, 0.9041, 0.09586, 0.9514, 0.1666, 0.8789, 0.1211, 0.8198, 0.08155, 0.8334, 0.04861, 0.9041, 0.09586, 0.8198, 0.08155, 0.75, 0.06767, 0.75, 0.03201, 0.8334, 0.04861, 0.75, 0.06767, 0.6802, 0.08155, 0.6666, 0.04861, 0.75, 0.03201, 0.6802, 0.08155, 0.6211, 0.1211, 0.5959, 0.09586, 0.6666, 0.04861, 0.6211, 0.1211, 0.5815, 0.1802, 0.5486, 0.1666, 0.5959, 0.09586, 0.5815, 0.1802, 0.5677, 0.25, 0.532, 0.25, 0.5486, 0.1666, 0.5677, 0.25, 0.5815, 0.3198, 0.5486, 0.3334, 0.532, 0.25, 0.5815, 0.3198, 0.6211, 0.3789, 0.5959, 0.4041, 0.5486, 0.3334, 0.6211, 0.3789, 0.6802, 0.4185, 0.6666, 0.4514, 0.5959, 0.4041, 0.6802, 0.4185, 0.75, 0.4323, 0.75, 0.468, 0.6666, 0.4514])
me_cube_001.use_remesh_fix_poles = True
me_cube_001.use_remesh_preserve_attributes = False
me_cube_001.use_mirror_vertex_groups = False
me_cube_001.update()
me_cube_003 = bpy.data.meshes.new('Cube.003')
me_cube_003.from_pydata([(1.491, 1.096, 0.6913), (1.491, 1.096, 1.212), (1.491, 1.386, 0.6913), (1.491, 1.386, 1.212), (1.435, 1.096, 0.6913), (1.402, 1.13, 0.7272), (1.418, 1.101, 0.6961), (1.406, 1.113, 0.7092), (1.435, 1.096, 1.212), (1.402, 1.13, 1.176), (1.418, 1.101, 1.207), (1.406, 1.113, 1.194), (1.402, 1.352, 0.7272), (1.435, 1.386, 0.6913), (1.406, 1.369, 0.7092), (1.418, 1.382, 0.6961), (1.435, 1.386, 1.212), (1.402, 1.352, 1.176), (1.418, 1.382, 1.207), (1.406, 1.369, 1.194)], [], [(0, 1, 8, 4), (2, 3, 1, 0), (3, 16, 8, 1), (5, 9, 17, 12), (13, 16, 3, 2), (13, 4, 6, 15), (15, 6, 7, 14), (14, 7, 5, 12), (4, 8, 10, 6), (6, 10, 11, 7), (7, 11, 9, 5), (8, 16, 18, 10), (10, 18, 19, 11), (11, 19, 17, 9), (16, 13, 15, 18), (18, 15, 14, 19), (19, 14, 12, 17), (13, 2, 0, 4)])
me_cube_003.polygons.foreach_set('use_smooth', [True] * 18)
_uv = me_cube_003.uv_layers.new(name='UVMap')
_uv.uv.foreach_set('vector', [0.375, 0.75, 0.625, 0.75, 0.625, 0.9051, 0.375, 0.9051, 0.375, 0.5, 0.625, 0.5, 0.625, 0.75, 0.375, 0.75, 0.625, 0.5, 0.7801, 0.5, 0.7801, 0.75, 0.625, 0.75, 0.3922, 0.006242, 0.6078, 0.006242, 0.6078, 0.2438, 0.3922, 0.2438, 0.375, 0.3449, 0.625, 0.3449, 0.625, 0.5, 0.375, 0.5, 0.2199, 0.5, 0.2199, 0.75, 0.1724, 0.7492, 0.1724, 0.5008, 0.1724, 0.5008, 0.1724, 0.7492, 0.125, 0.7469, 0.125, 0.5031, 0.3836, 0.2469, 0.3836, 0.003121, 0.3922, 0.006242, 0.3922, 0.2438, 0.375, 0.9051, 0.625, 0.9051, 0.6227, 0.9526, 0.3773, 0.9526, 0.3773, 0.9526, 0.6227, 0.9526, 0.6164, 1.0, 0.3836, 1.0, 0.3836, 0.003121, 0.6164, 0.003121, 0.6078, 0.006242, 0.3922, 0.006242, 0.7801, 0.75, 0.7801, 0.5, 0.8276, 0.5008, 0.8276, 0.7492, 0.8276, 0.7492, 0.8276, 0.5008, 0.875, 0.5031, 0.875, 0.7469, 0.6164, 0.003121, 0.6164, 0.2469, 0.6078, 0.2438, 0.6078, 0.006242, 0.625, 0.3449, 0.375, 0.3449, 0.3773, 0.2974, 0.6227, 0.2974, 0.6227, 0.2974, 0.3773, 0.2974, 0.3836, 0.2469, 0.6164, 0.2469, 0.6164, 0.2469, 0.3836, 0.2469, 0.3922, 0.2438, 0.6078, 0.2438, 0.2199, 0.5, 0.375, 0.5, 0.375, 0.75, 0.2199, 0.75])
me_cube_003.use_remesh_fix_poles = True
me_cube_003.use_remesh_preserve_attributes = False
me_cube_003.use_mirror_vertex_groups = False
me_cube_003.update()
me_cube_004 = bpy.data.meshes.new('Cube.004')
me_cube_004.from_pydata([(1.491, 1.616, 0.6913), (1.491, 1.616, 1.212), (1.491, 2.969, 0.6913), (1.491, 2.969, 1.212), (1.435, 1.616, 0.6913), (1.402, 1.65, 0.7272), (1.418, 1.62, 0.6961), (1.406, 1.633, 0.7092), (1.435, 1.616, 1.212), (1.402, 1.65, 1.176), (1.418, 1.62, 1.207), (1.406, 1.633, 1.194), (1.402, 2.935, 0.7272), (1.435, 2.969, 0.6913), (1.406, 2.952, 0.7092), (1.418, 2.964, 0.6961), (1.435, 2.969, 1.212), (1.402, 2.935, 1.176), (1.418, 2.964, 1.207), (1.406, 2.952, 1.194)], [], [(0, 1, 8, 4), (2, 3, 1, 0), (3, 16, 8, 1), (5, 9, 17, 12), (13, 16, 3, 2), (13, 4, 6, 15), (15, 6, 7, 14), (14, 7, 5, 12), (4, 8, 10, 6), (6, 10, 11, 7), (7, 11, 9, 5), (8, 16, 18, 10), (10, 18, 19, 11), (11, 19, 17, 9), (16, 13, 15, 18), (18, 15, 14, 19), (19, 14, 12, 17), (13, 2, 0, 4)])
me_cube_004.polygons.foreach_set('use_smooth', [True] * 18)
_uv = me_cube_004.uv_layers.new(name='UVMap')
_uv.uv.foreach_set('vector', [0.375, 0.75, 0.625, 0.75, 0.625, 0.9051, 0.375, 0.9051, 0.375, 0.5, 0.625, 0.5, 0.625, 0.75, 0.375, 0.75, 0.625, 0.5, 0.7801, 0.5, 0.7801, 0.75, 0.625, 0.75, 0.3922, 0.006242, 0.6078, 0.006242, 0.6078, 0.2438, 0.3922, 0.2438, 0.375, 0.3449, 0.625, 0.3449, 0.625, 0.5, 0.375, 0.5, 0.2199, 0.5, 0.2199, 0.75, 0.1724, 0.7492, 0.1724, 0.5008, 0.1724, 0.5008, 0.1724, 0.7492, 0.125, 0.7469, 0.125, 0.5031, 0.3836, 0.2469, 0.3836, 0.003121, 0.3922, 0.006242, 0.3922, 0.2438, 0.375, 0.9051, 0.625, 0.9051, 0.6227, 0.9526, 0.3773, 0.9526, 0.3773, 0.9526, 0.6227, 0.9526, 0.6164, 1.0, 0.3836, 1.0, 0.3836, 0.003121, 0.6164, 0.003121, 0.6078, 0.006242, 0.3922, 0.006242, 0.7801, 0.75, 0.7801, 0.5, 0.8276, 0.5008, 0.8276, 0.7492, 0.8276, 0.7492, 0.8276, 0.5008, 0.875, 0.5031, 0.875, 0.7469, 0.6164, 0.003121, 0.6164, 0.2469, 0.6078, 0.2438, 0.6078, 0.006242, 0.625, 0.3449, 0.375, 0.3449, 0.3773, 0.2974, 0.6227, 0.2974, 0.6227, 0.2974, 0.3773, 0.2974, 0.3836, 0.2469, 0.6164, 0.2469, 0.6164, 0.2469, 0.3836, 0.2469, 0.3922, 0.2438, 0.6078, 0.2438, 0.2199, 0.5, 0.375, 0.5, 0.375, 0.75, 0.2199, 0.75])
me_cube_004.use_remesh_fix_poles = True
me_cube_004.use_remesh_preserve_attributes = False
me_cube_004.use_mirror_vertex_groups = False
me_cube_004.update()
me_cube_005 = bpy.data.meshes.new('Cube.005')
me_cube_005.from_pydata([(1.029, 1.098, 0.1104), (1.398, 1.098, 0.4782), (1.029, 1.386, 0.1104), (1.398, 1.386, 0.4782), (0.9904, 1.098, 0.1495), (0.992, 1.132, 0.1988), (0.9819, 1.103, 0.1649), (0.9825, 1.115, 0.1829), (1.359, 1.098, 0.5173), (1.31, 1.132, 0.5158), (1.344, 1.103, 0.5258), (1.326, 1.115, 0.5253), (0.992, 1.352, 0.1988), (0.9904, 1.386, 0.1495), (0.9825, 1.369, 0.1829), (0.9819, 1.382, 0.1649), (1.359, 1.386, 0.5173), (1.31, 1.352, 0.5158), (1.344, 1.382, 0.5258), (1.326, 1.369, 0.5253)], [], [(0, 1, 8, 4), (2, 3, 1, 0), (3, 16, 8, 1), (5, 9, 17, 12), (13, 16, 3, 2), (13, 4, 6, 15), (15, 6, 7, 14), (14, 7, 5, 12), (4, 8, 10, 6), (6, 10, 11, 7), (7, 11, 9, 5), (8, 16, 18, 10), (10, 18, 19, 11), (11, 19, 17, 9), (16, 13, 15, 18), (18, 15, 14, 19), (19, 14, 12, 17), (13, 2, 0, 4)])
me_cube_005.polygons.foreach_set('use_smooth', [True] * 18)
_uv = me_cube_005.uv_layers.new(name='UVMap')
_uv.uv.foreach_set('vector', [0.375, 0.75, 0.625, 0.75, 0.625, 0.9051, 0.375, 0.9051, 0.375, 0.5, 0.625, 0.5, 0.625, 0.75, 0.375, 0.75, 0.625, 0.5, 0.7801, 0.5, 0.7801, 0.75, 0.625, 0.75, 0.3922, 0.006242, 0.6078, 0.006242, 0.6078, 0.2438, 0.3922, 0.2438, 0.375, 0.3449, 0.625, 0.3449, 0.625, 0.5, 0.375, 0.5, 0.2199, 0.5, 0.2199, 0.75, 0.1724, 0.7492, 0.1724, 0.5008, 0.1724, 0.5008, 0.1724, 0.7492, 0.125, 0.7469, 0.125, 0.5031, 0.3836, 0.2469, 0.3836, 0.003121, 0.3922, 0.006242, 0.3922, 0.2438, 0.375, 0.9051, 0.625, 0.9051, 0.6227, 0.9526, 0.3773, 0.9526, 0.3773, 0.9526, 0.6227, 0.9526, 0.6164, 1.0, 0.3836, 1.0, 0.3836, 0.003121, 0.6164, 0.003121, 0.6078, 0.006242, 0.3922, 0.006242, 0.7801, 0.75, 0.7801, 0.5, 0.8276, 0.5008, 0.8276, 0.7492, 0.8276, 0.7492, 0.8276, 0.5008, 0.875, 0.5031, 0.875, 0.7469, 0.6164, 0.003121, 0.6164, 0.2469, 0.6078, 0.2438, 0.6078, 0.006242, 0.625, 0.3449, 0.375, 0.3449, 0.3773, 0.2974, 0.6227, 0.2974, 0.6227, 0.2974, 0.3773, 0.2974, 0.3836, 0.2469, 0.6164, 0.2469, 0.6164, 0.2469, 0.3836, 0.2469, 0.3922, 0.2438, 0.6078, 0.2438, 0.2199, 0.5, 0.375, 0.5, 0.375, 0.75, 0.2199, 0.75])
me_cube_005.use_remesh_fix_poles = True
me_cube_005.use_remesh_preserve_attributes = False
me_cube_005.use_mirror_vertex_groups = False
me_cube_005.update()
me_cube_006 = bpy.data.meshes.new('Cube.006')
me_cube_006.from_pydata([(1.398, 0.03319, 2.519), (1.03, 0.03319, 2.887), (1.398, 1.386, 2.519), (1.03, 1.386, 2.887), (1.359, 0.03319, 2.48), (1.309, 0.06697, 2.481), (1.343, 0.03772, 2.471), (1.325, 0.05008, 2.472), (0.9909, 0.03319, 2.848), (0.9924, 0.06697, 2.799), (0.9824, 0.03772, 2.833), (0.9829, 0.05008, 2.815), (1.309, 1.352, 2.481), (1.359, 1.386, 2.48), (1.325, 1.369, 2.472), (1.343, 1.382, 2.471), (0.9909, 1.386, 2.848), (0.9924, 1.352, 2.799), (0.9824, 1.382, 2.833), (0.9829, 1.369, 2.815)], [], [(0, 1, 8, 4), (2, 3, 1, 0), (3, 16, 8, 1), (5, 9, 17, 12), (13, 16, 3, 2), (13, 4, 6, 15), (15, 6, 7, 14), (14, 7, 5, 12), (4, 8, 10, 6), (6, 10, 11, 7), (7, 11, 9, 5), (8, 16, 18, 10), (10, 18, 19, 11), (11, 19, 17, 9), (16, 13, 15, 18), (18, 15, 14, 19), (19, 14, 12, 17), (13, 2, 0, 4)])
me_cube_006.polygons.foreach_set('use_smooth', [True] * 18)
_uv = me_cube_006.uv_layers.new(name='UVMap')
_uv.uv.foreach_set('vector', [0.375, 0.75, 0.625, 0.75, 0.625, 0.9051, 0.375, 0.9051, 0.375, 0.5, 0.625, 0.5, 0.625, 0.75, 0.375, 0.75, 0.625, 0.5, 0.7801, 0.5, 0.7801, 0.75, 0.625, 0.75, 0.3922, 0.006242, 0.6078, 0.006242, 0.6078, 0.2438, 0.3922, 0.2438, 0.375, 0.3449, 0.625, 0.3449, 0.625, 0.5, 0.375, 0.5, 0.2199, 0.5, 0.2199, 0.75, 0.1724, 0.7492, 0.1724, 0.5008, 0.1724, 0.5008, 0.1724, 0.7492, 0.125, 0.7469, 0.125, 0.5031, 0.3836, 0.2469, 0.3836, 0.003121, 0.3922, 0.006242, 0.3922, 0.2438, 0.375, 0.9051, 0.625, 0.9051, 0.6227, 0.9526, 0.3773, 0.9526, 0.3773, 0.9526, 0.6227, 0.9526, 0.6164, 1.0, 0.3836, 1.0, 0.3836, 0.003121, 0.6164, 0.003121, 0.6078, 0.006242, 0.3922, 0.006242, 0.7801, 0.75, 0.7801, 0.5, 0.8276, 0.5008, 0.8276, 0.7492, 0.8276, 0.7492, 0.8276, 0.5008, 0.875, 0.5031, 0.875, 0.7469, 0.6164, 0.003121, 0.6164, 0.2469, 0.6078, 0.2438, 0.6078, 0.006242, 0.625, 0.3449, 0.375, 0.3449, 0.3773, 0.2974, 0.6227, 0.2974, 0.6227, 0.2974, 0.3773, 0.2974, 0.3836, 0.2469, 0.6164, 0.2469, 0.6164, 0.2469, 0.3836, 0.2469, 0.3922, 0.2438, 0.6078, 0.2438, 0.2199, 0.5, 0.375, 0.5, 0.375, 0.75, 0.2199, 0.75])
me_cube_006.use_remesh_fix_poles = True
me_cube_006.use_remesh_preserve_attributes = False
me_cube_006.use_mirror_vertex_groups = False
me_cube_006.update()
me_cube_007 = bpy.data.meshes.new('Cube.007')
me_cube_007.from_pydata([(1.029, 1.617, 0.1104), (1.398, 1.617, 0.4782), (1.029, 2.97, 0.1104), (1.398, 2.97, 0.4782), (0.9904, 1.617, 0.1495), (0.992, 1.651, 0.1988), (0.9819, 1.622, 0.1649), (0.9825, 1.634, 0.1829), (1.359, 1.617, 0.5173), (1.31, 1.651, 0.5158), (1.344, 1.622, 0.5258), (1.326, 1.634, 0.5253), (0.992, 2.936, 0.1988), (0.9904, 2.97, 0.1495), (0.9825, 2.953, 0.1829), (0.9819, 2.965, 0.1649), (1.359, 2.97, 0.5173), (1.31, 2.936, 0.5158), (1.344, 2.965, 0.5258), (1.326, 2.953, 0.5253)], [], [(0, 1, 8, 4), (2, 3, 1, 0), (3, 16, 8, 1), (5, 9, 17, 12), (13, 16, 3, 2), (13, 4, 6, 15), (15, 6, 7, 14), (14, 7, 5, 12), (4, 8, 10, 6), (6, 10, 11, 7), (7, 11, 9, 5), (8, 16, 18, 10), (10, 18, 19, 11), (11, 19, 17, 9), (16, 13, 15, 18), (18, 15, 14, 19), (19, 14, 12, 17), (13, 2, 0, 4)])
me_cube_007.polygons.foreach_set('use_smooth', [True] * 18)
_uv = me_cube_007.uv_layers.new(name='UVMap')
_uv.uv.foreach_set('vector', [0.375, 0.75, 0.625, 0.75, 0.625, 0.9051, 0.375, 0.9051, 0.375, 0.5, 0.625, 0.5, 0.625, 0.75, 0.375, 0.75, 0.625, 0.5, 0.7801, 0.5, 0.7801, 0.75, 0.625, 0.75, 0.3922, 0.006242, 0.6078, 0.006242, 0.6078, 0.2438, 0.3922, 0.2438, 0.375, 0.3449, 0.625, 0.3449, 0.625, 0.5, 0.375, 0.5, 0.2199, 0.5, 0.2199, 0.75, 0.1724, 0.7492, 0.1724, 0.5008, 0.1724, 0.5008, 0.1724, 0.7492, 0.125, 0.7469, 0.125, 0.5031, 0.3836, 0.2469, 0.3836, 0.003121, 0.3922, 0.006242, 0.3922, 0.2438, 0.375, 0.9051, 0.625, 0.9051, 0.6227, 0.9526, 0.3773, 0.9526, 0.3773, 0.9526, 0.6227, 0.9526, 0.6164, 1.0, 0.3836, 1.0, 0.3836, 0.003121, 0.6164, 0.003121, 0.6078, 0.006242, 0.3922, 0.006242, 0.7801, 0.75, 0.7801, 0.5, 0.8276, 0.5008, 0.8276, 0.7492, 0.8276, 0.7492, 0.8276, 0.5008, 0.875, 0.5031, 0.875, 0.7469, 0.6164, 0.003121, 0.6164, 0.2469, 0.6078, 0.2438, 0.6078, 0.006242, 0.625, 0.3449, 0.375, 0.3449, 0.3773, 0.2974, 0.6227, 0.2974, 0.6227, 0.2974, 0.3773, 0.2974, 0.3836, 0.2469, 0.6164, 0.2469, 0.6164, 0.2469, 0.3836, 0.2469, 0.3922, 0.2438, 0.6078, 0.2438, 0.2199, 0.5, 0.375, 0.5, 0.375, 0.75, 0.2199, 0.75])
me_cube_007.use_remesh_fix_poles = True
me_cube_007.use_remesh_preserve_attributes = False
me_cube_007.use_mirror_vertex_groups = False
me_cube_007.update()
me_cube_008 = bpy.data.meshes.new('Cube.008')
me_cube_008.from_pydata([(1.398, 1.617, 2.519), (1.03, 1.617, 2.887), (1.398, 2.97, 2.519), (1.03, 2.97, 2.887), (1.359, 1.617, 2.48), (1.309, 1.651, 2.481), (1.343, 1.622, 2.471), (1.325, 1.634, 2.472), (0.9909, 1.617, 2.848), (0.9924, 1.651, 2.799), (0.9824, 1.622, 2.833), (0.9829, 1.634, 2.815), (1.309, 2.936, 2.481), (1.359, 2.97, 2.48), (1.325, 2.953, 2.472), (1.343, 2.965, 2.471), (0.9909, 2.97, 2.848), (0.9924, 2.936, 2.799), (0.9824, 2.965, 2.833), (0.9829, 2.953, 2.815)], [], [(0, 1, 8, 4), (2, 3, 1, 0), (3, 16, 8, 1), (5, 9, 17, 12), (13, 16, 3, 2), (13, 4, 6, 15), (15, 6, 7, 14), (14, 7, 5, 12), (4, 8, 10, 6), (6, 10, 11, 7), (7, 11, 9, 5), (8, 16, 18, 10), (10, 18, 19, 11), (11, 19, 17, 9), (16, 13, 15, 18), (18, 15, 14, 19), (19, 14, 12, 17), (13, 2, 0, 4)])
me_cube_008.polygons.foreach_set('use_smooth', [True] * 18)
_uv = me_cube_008.uv_layers.new(name='UVMap')
_uv.uv.foreach_set('vector', [0.375, 0.75, 0.625, 0.75, 0.625, 0.9051, 0.375, 0.9051, 0.375, 0.5, 0.625, 0.5, 0.625, 0.75, 0.375, 0.75, 0.625, 0.5, 0.7801, 0.5, 0.7801, 0.75, 0.625, 0.75, 0.3922, 0.006242, 0.6078, 0.006242, 0.6078, 0.2438, 0.3922, 0.2438, 0.375, 0.3449, 0.625, 0.3449, 0.625, 0.5, 0.375, 0.5, 0.2199, 0.5, 0.2199, 0.75, 0.1724, 0.7492, 0.1724, 0.5008, 0.1724, 0.5008, 0.1724, 0.7492, 0.125, 0.7469, 0.125, 0.5031, 0.3836, 0.2469, 0.3836, 0.003121, 0.3922, 0.006242, 0.3922, 0.2438, 0.375, 0.9051, 0.625, 0.9051, 0.6227, 0.9526, 0.3773, 0.9526, 0.3773, 0.9526, 0.6227, 0.9526, 0.6164, 1.0, 0.3836, 1.0, 0.3836, 0.003121, 0.6164, 0.003121, 0.6078, 0.006242, 0.3922, 0.006242, 0.7801, 0.75, 0.7801, 0.5, 0.8276, 0.5008, 0.8276, 0.7492, 0.8276, 0.7492, 0.8276, 0.5008, 0.875, 0.5031, 0.875, 0.7469, 0.6164, 0.003121, 0.6164, 0.2469, 0.6078, 0.2438, 0.6078, 0.006242, 0.625, 0.3449, 0.375, 0.3449, 0.3773, 0.2974, 0.6227, 0.2974, 0.6227, 0.2974, 0.3773, 0.2974, 0.3836, 0.2469, 0.6164, 0.2469, 0.6164, 0.2469, 0.3836, 0.2469, 0.3922, 0.2438, 0.6078, 0.2438, 0.2199, 0.5, 0.375, 0.5, 0.375, 0.75, 0.2199, 0.75])
me_cube_008.use_remesh_fix_poles = True
me_cube_008.use_remesh_preserve_attributes = False
me_cube_008.use_mirror_vertex_groups = False
me_cube_008.update()
me_cube_009 = bpy.data.meshes.new('Cube.009')
me_cube_009.from_pydata([(0.4722, 0.6251, 2.982), (-0.4722, -0.7338, 2.982), (0.4722, 0.462, 2.982), (-0.4722, 0.7338, 2.982), (0.4722, 0.6795, 2.982), (0.4722, -0.7338, 2.982), (0.4722, 0.5164, 2.982), (0.4722, 0.7338, 2.982), (0.4722, 0.5707, 2.982), (0.4722, 0.4077, 2.982), (0.4722, 0.3533, 2.982), (0.4722, 0.299, 2.982), (0.4722, 0.2446, 2.982), (0.4722, 0.1902, 2.982), (0.4722, 0.1359, 2.982), (0.4722, 0.08154, 2.982), (0.4722, 0.02718, 2.982), (0.4722, -0.02718, 2.982), (0.4722, -0.08154, 2.982), (0.4722, -0.1359, 2.982), (0.4722, -0.1902, 2.982), (0.4722, -0.2446, 2.982), (0.4722, -0.299, 2.982), (0.4722, -0.3533, 2.982), (0.4722, -0.4077, 2.982), (0.4722, -0.462, 2.982), (0.4722, -0.5164, 2.982), (0.4722, -0.5707, 2.982), (0.4722, -0.6251, 2.982), (0.4722, -0.6795, 2.982), (-0.4722, -0.6795, 2.982), (-0.4722, -0.6251, 2.982), (-0.4722, -0.5707, 2.982), (-0.4722, -0.5164, 2.982), (-0.4722, -0.462, 2.982), (-0.4722, -0.4077, 2.982), (-0.4722, -0.3533, 2.982), (-0.4722, -0.299, 2.982), (-0.4722, -0.2446, 2.982), (-0.4722, -0.1902, 2.982), (-0.4722, -0.1359, 2.982), (-0.4722, -0.08154, 2.982), (-0.4722, -0.02718, 2.982), (-0.4722, 0.02718, 2.982), (-0.4722, 0.08154, 2.982), (-0.4722, 0.1359, 2.982), (-0.4722, 0.1902, 2.982), (-0.4722, 0.2446, 2.982), (-0.4722, 0.299, 2.982), (-0.4722, 0.3533, 2.982), (-0.4722, 0.4077, 2.982), (-0.4722, 0.462, 2.982), (-0.4722, 0.5164, 2.982), (-0.4722, 0.5707, 2.982), (-0.4722, 0.6251, 2.982), (-0.4722, 0.6795, 2.982)], [(10, 11), (9, 10), (6, 2), (0, 8), (8, 6), (7, 4), (5, 1), (29, 5), (2, 9), (3, 7), (55, 3), (4, 0), (11, 12), (12, 13), (13, 14), (14, 15), (15, 16), (16, 17), (17, 18), (18, 19), (19, 20), (20, 21), (21, 22), (22, 23), (23, 24), (24, 25), (25, 26), (26, 27), (27, 28), (28, 29), (1, 30), (30, 31), (31, 32), (32, 33), (33, 34), (34, 35), (35, 36), (36, 37), (37, 38), (38, 39), (39, 40), (40, 41), (41, 42), (42, 43), (43, 44), (44, 45), (45, 46), (46, 47), (47, 48), (48, 49), (49, 50), (50, 51), (51, 52), (52, 53), (53, 54), (54, 55), (55, 4), (54, 0), (53, 8), (52, 6), (51, 2), (50, 9), (49, 10), (48, 11), (47, 12), (46, 13), (45, 14), (44, 15), (43, 16), (42, 17), (41, 18), (40, 19), (39, 20), (38, 21), (37, 22), (36, 23), (35, 24), (34, 25), (33, 26), (32, 27), (31, 28), (30, 29)], [])
_uv = me_cube_009.uv_layers.new(name='UVMap')
_uv.uv.foreach_set('vector', [])
me_cube_009.use_remesh_fix_poles = True
me_cube_009.use_remesh_preserve_attributes = False
me_cube_009.use_mirror_vertex_groups = False
me_cube_009.update()
me_cylinder_001 = bpy.data.meshes.new('Cylinder.001')
me_cylinder_001.from_pydata([(0.3424, 2.496, 2.837), (0.3001, 2.598, 3.026), (0.4725, 2.496, 2.837), (0.5148, 2.598, 3.026), (0.5644, 2.404, 2.837), (0.6666, 2.447, 3.026), (0.5644, 2.274, 2.837), (0.6666, 2.232, 3.026), (0.4725, 2.182, 2.837), (0.5148, 2.08, 3.026), (0.3424, 2.182, 2.837), (0.3001, 2.08, 3.026), (0.2504, 2.274, 2.837), (0.1482, 2.232, 3.026), (0.2504, 2.404, 2.837), (0.1482, 2.447, 3.026), (0.3309, 2.524, 2.837), (0.4839, 2.524, 2.837), (0.5922, 2.416, 2.837), (0.5922, 2.263, 2.837), (0.4839, 2.154, 2.837), (0.3309, 2.154, 2.837), (0.2226, 2.263, 2.837), (0.2226, 2.416, 2.837), (0.3424, 2.496, 2.884), (0.4725, 2.496, 2.884), (0.5644, 2.404, 2.884), (0.5644, 2.274, 2.884), (0.4725, 2.182, 2.884), (0.3424, 2.182, 2.884), (0.2504, 2.274, 2.884), (0.2504, 2.404, 2.884), (0.3158, 2.56, 2.964), (0.499, 2.56, 2.964), (0.6286, 2.431, 2.964), (0.6286, 2.248, 2.964), (0.499, 2.118, 2.964), (0.3158, 2.118, 2.964), (0.1862, 2.248, 2.964), (0.1862, 2.431, 2.964), (0.3061, 2.584, 2.979), (0.5087, 2.584, 2.979), (0.6519, 2.44, 2.979), (0.6519, 2.238, 2.979), (0.5087, 2.095, 2.979), (0.3061, 2.095, 2.979), (0.1629, 2.238, 2.979), (0.1629, 2.44, 2.979)], [], [(40, 1, 3, 41), (41, 3, 5, 42), (42, 5, 7, 43), (43, 7, 9, 44), (44, 9, 11, 45), (45, 11, 13, 46), (46, 13, 15, 47), (47, 15, 1, 40), (14, 0, 24, 31), (2, 0, 16, 17), (4, 2, 17, 18), (6, 4, 18, 19), (8, 6, 19, 20), (10, 8, 20, 21), (12, 10, 21, 22), (14, 12, 22, 23), (0, 14, 23, 16), (24, 25, 26, 27, 28, 29, 30, 31), (10, 12, 30, 29), (6, 8, 28, 27), (2, 4, 26, 25), (12, 14, 31, 30), (8, 10, 29, 28), (4, 6, 27, 26), (0, 2, 25, 24), (23, 39, 32, 16), (22, 38, 39, 23), (21, 37, 38, 22), (20, 36, 37, 21), (19, 35, 36, 20), (18, 34, 35, 19), (17, 33, 34, 18), (16, 32, 33, 17), (39, 47, 40, 32), (38, 46, 47, 39), (37, 45, 46, 38), (36, 44, 45, 37), (35, 43, 44, 36), (34, 42, 43, 35), (33, 41, 42, 34), (32, 40, 41, 33)])
_uv = me_cylinder_001.uv_layers.new(name='UVMap')
_uv.uv.foreach_set('vector', [1.0, 0.8756, 1.0, 1.0, 0.875, 1.0, 0.875, 0.8756, 0.875, 0.8756, 0.875, 1.0, 0.75, 1.0, 0.75, 0.8756, 0.75, 0.8756, 0.75, 1.0, 0.625, 1.0, 0.625, 0.8756, 0.625, 0.8756, 0.625, 1.0, 0.5, 1.0, 0.5, 0.8756, 0.5, 0.8756, 0.5, 1.0, 0.375, 1.0, 0.375, 0.8756, 0.375, 0.8756, 0.375, 1.0, 0.25, 1.0, 0.25, 0.8756, 0.25, 0.8756, 0.25, 1.0, 0.125, 1.0, 0.125, 0.8756, 0.125, 0.8756, 0.125, 1.0, 0.0, 1.0, 0.0, 0.8756, 0.6058, 0.3942, 0.75, 0.454, 0.75, 0.454, 0.6058, 0.3942, 0.8942, 0.3942, 0.75, 0.454, 0.75, 0.49, 0.9197, 0.4197, 0.954, 0.25, 0.8942, 0.3942, 0.9197, 0.4197, 0.99, 0.25, 0.8942, 0.1058, 0.954, 0.25, 0.99, 0.25, 0.9197, 0.08029, 0.75, 0.04603, 0.8942, 0.1058, 0.9197, 0.08029, 0.75, 0.01, 0.6058, 0.1058, 0.75, 0.04603, 0.75, 0.01, 0.5803, 0.08029, 0.546, 0.25, 0.6058, 0.1058, 0.5803, 0.08029, 0.51, 0.25, 0.6058, 0.3942, 0.546, 0.25, 0.51, 0.25, 0.5803, 0.4197, 0.75, 0.454, 0.6058, 0.3942, 0.5803, 0.4197, 0.75, 0.49, 0.75, 0.454, 0.8942, 0.3942, 0.954, 0.25, 0.8942, 0.1058, 0.75, 0.04603, 0.6058, 0.1058, 0.546, 0.25, 0.6058, 0.3942, 0.6058, 0.1058, 0.546, 0.25, 0.546, 0.25, 0.6058, 0.1058, 0.8942, 0.1058, 0.75, 0.04603, 0.75, 0.04603, 0.8942, 0.1058, 0.8942, 0.3942, 0.954, 0.25, 0.954, 0.25, 0.8942, 0.3942, 0.546, 0.25, 0.6058, 0.3942, 0.6058, 0.3942, 0.546, 0.25, 0.75, 0.04603, 0.6058, 0.1058, 0.6058, 0.1058, 0.75, 0.04603, 0.954, 0.25, 0.8942, 0.1058, 0.8942, 0.1058, 0.954, 0.25, 0.75, 0.454, 0.8942, 0.3942, 0.8942, 0.3942, 0.75, 0.454, 0.125, 0.5, 0.125, 0.8341, 0.0, 0.8341, 0.0, 0.5, 0.25, 0.5, 0.25, 0.8341, 0.125, 0.8341, 0.125, 0.5, 0.375, 0.5, 0.375, 0.8341, 0.25, 0.8341, 0.25, 0.5, 0.5, 0.5, 0.5, 0.8341, 0.375, 0.8341, 0.375, 0.5, 0.625, 0.5, 0.625, 0.8341, 0.5, 0.8341, 0.5, 0.5, 0.75, 0.5, 0.75, 0.8341, 0.625, 0.8341, 0.625, 0.5, 0.875, 0.5, 0.875, 0.8341, 0.75, 0.8341, 0.75, 0.5, 1.0, 0.5, 1.0, 0.8341, 0.875, 0.8341, 0.875, 0.5, 0.125, 0.8341, 0.125, 0.8756, 0.0, 0.8756, 0.0, 0.8341, 0.25, 0.8341, 0.25, 0.8756, 0.125, 0.8756, 0.125, 0.8341, 0.375, 0.8341, 0.375, 0.8756, 0.25, 0.8756, 0.25, 0.8341, 0.5, 0.8341, 0.5, 0.8756, 0.375, 0.8756, 0.375, 0.8341, 0.625, 0.8341, 0.625, 0.8756, 0.5, 0.8756, 0.5, 0.8341, 0.75, 0.8341, 0.75, 0.8756, 0.625, 0.8756, 0.625, 0.8341, 0.875, 0.8341, 0.875, 0.8756, 0.75, 0.8756, 0.75, 0.8341, 1.0, 0.8341, 1.0, 0.8756, 0.875, 0.8756, 0.875, 0.8341])
me_cylinder_001.use_remesh_fix_poles = True
me_cylinder_001.use_remesh_preserve_attributes = False
me_cylinder_001.use_mirror_vertex_groups = False
me_cylinder_001.update()
me_cylinder_002 = bpy.data.meshes.new('Cylinder.002')
me_cylinder_002.from_pydata([(0.345, 2.489, 2.875), (0.345, 2.489, 2.844), (0.4688, 2.489, 2.875), (0.4688, 2.489, 2.844), (0.5563, 2.401, 2.875), (0.5563, 2.401, 2.844), (0.5563, 2.278, 2.875), (0.5563, 2.278, 2.844), (0.4688, 2.19, 2.875), (0.4688, 2.19, 2.844), (0.345, 2.19, 2.875), (0.345, 2.19, 2.844), (0.2575, 2.278, 2.875), (0.2575, 2.278, 2.844), (0.2575, 2.401, 2.875), (0.2575, 2.401, 2.844)], [], [(0, 1, 3, 2), (2, 3, 5, 4), (4, 5, 7, 6), (6, 7, 9, 8), (8, 9, 11, 10), (10, 11, 13, 12), (3, 1, 15, 13, 11, 9, 7, 5), (12, 13, 15, 14), (14, 15, 1, 0), (0, 2, 4, 6, 8, 10, 12, 14)])
_uv = me_cylinder_002.uv_layers.new(name='UVMap')
_uv.uv.foreach_set('vector', [1.0, 0.5, 1.0, 1.0, 0.875, 1.0, 0.875, 0.5, 0.875, 0.5, 0.875, 1.0, 0.75, 1.0, 0.75, 0.5, 0.75, 0.5, 0.75, 1.0, 0.625, 1.0, 0.625, 0.5, 0.625, 0.5, 0.625, 1.0, 0.5, 1.0, 0.5, 0.5, 0.5, 0.5, 0.5, 1.0, 0.375, 1.0, 0.375, 0.5, 0.375, 0.5, 0.375, 1.0, 0.25, 1.0, 0.25, 0.5, 0.4197, 0.4197, 0.25, 0.49, 0.08029, 0.4197, 0.01, 0.25, 0.08029, 0.08029, 0.25, 0.01, 0.4197, 0.08029, 0.49, 0.25, 0.25, 0.5, 0.25, 1.0, 0.125, 1.0, 0.125, 0.5, 0.125, 0.5, 0.125, 1.0, 0.0, 1.0, 0.0, 0.5, 0.75, 0.49, 0.9197, 0.4197, 0.99, 0.25, 0.9197, 0.08029, 0.75, 0.01, 0.5803, 0.08029, 0.51, 0.25, 0.5803, 0.4197])
me_cylinder_002.use_remesh_fix_poles = True
me_cylinder_002.use_remesh_preserve_attributes = False
me_cylinder_002.use_mirror_vertex_groups = False
me_cylinder_002.update()
me_cylinder_005 = bpy.data.meshes.new('Cylinder.005')
me_cylinder_005.from_pydata([(0.6875, 1.533, 0.1792), (0.7002, 1.531, 0.1792), (0.711, 1.524, 0.1792), (0.7182, 1.513, 0.1792), (0.7207, 1.5, 0.1792), (0.7182, 1.487, 0.1792), (0.711, 1.477, 0.1792), (0.7002, 1.469, 0.1792), (0.6875, 1.467, 0.1792), (0.6748, 1.469, 0.1792), (0.6641, 1.477, 0.1792), (0.6569, 1.487, 0.1792), (0.6543, 1.5, 0.1792), (0.6569, 1.513, 0.1792), (0.6641, 1.524, 0.1792), (0.6748, 1.531, 0.1792), (0.6875, 1.528, 0.1897), (0.6875, 1.533, 0.1846), (0.6875, 1.532, 0.1882), (0.6982, 1.526, 0.1897), (0.7002, 1.531, 0.1846), (0.6996, 1.529, 0.1882), (0.7073, 1.52, 0.1897), (0.711, 1.524, 0.1846), (0.7099, 1.522, 0.1882), (0.7133, 1.511, 0.1897), (0.7182, 1.513, 0.1846), (0.7167, 1.512, 0.1882), (0.7155, 1.5, 0.1897), (0.7207, 1.5, 0.1846), (0.7191, 1.5, 0.1882), (0.7133, 1.489, 0.1897), (0.7182, 1.487, 0.1846), (0.7167, 1.488, 0.1882), (0.7073, 1.48, 0.1897), (0.711, 1.477, 0.1846), (0.7099, 1.478, 0.1882), (0.6982, 1.474, 0.1897), (0.7002, 1.469, 0.1846), (0.6996, 1.471, 0.1882), (0.6875, 1.472, 0.1897), (0.6875, 1.467, 0.1846), (0.6875, 1.468, 0.1882), (0.6768, 1.474, 0.1897), (0.6748, 1.469, 0.1846), (0.6754, 1.471, 0.1882), (0.6678, 1.48, 0.1897), (0.6641, 1.477, 0.1846), (0.6651, 1.478, 0.1882), (0.6617, 1.489, 0.1897), (0.6569, 1.487, 0.1846), (0.6583, 1.488, 0.1882), (0.6596, 1.5, 0.1897), (0.6543, 1.5, 0.1846), (0.6559, 1.5, 0.1882), (0.6617, 1.511, 0.1897), (0.6569, 1.513, 0.1846), (0.6583, 1.512, 0.1882), (0.6678, 1.52, 0.1897), (0.6641, 1.524, 0.1846), (0.6651, 1.522, 0.1882), (0.6768, 1.526, 0.1897), (0.6748, 1.531, 0.1846), (0.6754, 1.529, 0.1882)], [], [(15, 62, 17, 0), (2, 23, 26, 3), (3, 26, 29, 4), (4, 29, 32, 5), (5, 32, 35, 6), (6, 35, 38, 7), (7, 38, 41, 8), (8, 41, 44, 9), (9, 44, 47, 10), (10, 47, 50, 11), (11, 50, 53, 12), (12, 53, 56, 13), (13, 56, 59, 14), (14, 59, 62, 15), (0, 17, 20, 1), (1, 20, 23, 2), (20, 17, 18, 21), (21, 18, 16, 19), (23, 20, 21, 24), (24, 21, 19, 22), (26, 23, 24, 27), (27, 24, 22, 25), (29, 26, 27, 30), (30, 27, 25, 28), (32, 29, 30, 33), (33, 30, 28, 31), (35, 32, 33, 36), (36, 33, 31, 34), (38, 35, 36, 39), (39, 36, 34, 37), (41, 38, 39, 42), (42, 39, 37, 40), (44, 41, 42, 45), (45, 42, 40, 43), (47, 44, 45, 48), (48, 45, 43, 46), (50, 47, 48, 51), (51, 48, 46, 49), (53, 50, 51, 54), (54, 51, 49, 52), (56, 53, 54, 57), (57, 54, 52, 55), (59, 56, 57, 60), (60, 57, 55, 58), (62, 59, 60, 63), (63, 60, 58, 61), (17, 62, 63, 18), (18, 63, 61, 16), (19, 16, 61, 58, 55, 52, 49, 46, 43, 40, 37, 34, 31, 28, 25, 22)])
me_cylinder_005.polygons.foreach_set('use_smooth', [True] * 49)
_uv = me_cylinder_005.uv_layers.new(name='UVMap')
_uv.uv.foreach_set('vector', [0.0625, 0.5, 0.0625, 0.7564, 0.0, 0.7564, 0.0, 0.5, 0.875, 0.5, 0.875, 0.7564, 0.8125, 0.7564, 0.8125, 0.5, 0.8125, 0.5, 0.8125, 0.7564, 0.75, 0.7564, 0.75, 0.5, 0.75, 0.5, 0.75, 0.7564, 0.6875, 0.7564, 0.6875, 0.5, 0.6875, 0.5, 0.6875, 0.7564, 0.625, 0.7564, 0.625, 0.5, 0.625, 0.5, 0.625, 0.7564, 0.5625, 0.7564, 0.5625, 0.5, 0.5625, 0.5, 0.5625, 0.7564, 0.5, 0.7564, 0.5, 0.5, 0.5, 0.5, 0.5, 0.7564, 0.4375, 0.7564, 0.4375, 0.5, 0.4375, 0.5, 0.4375, 0.7564, 0.375, 0.7564, 0.375, 0.5, 0.375, 0.5, 0.375, 0.7564, 0.3125, 0.7564, 0.3125, 0.5, 0.3125, 0.5, 0.3125, 0.7564, 0.25, 0.7564, 0.25, 0.5, 0.25, 0.5, 0.25, 0.7564, 0.1875, 0.7564, 0.1875, 0.5, 0.1875, 0.5, 0.1875, 0.7564, 0.125, 0.7564, 0.125, 0.5, 0.125, 0.5, 0.125, 0.7564, 0.0625, 0.7564, 0.0625, 0.5, 1.0, 0.5, 1.0, 0.7564, 0.9375, 0.7564, 0.9375, 0.5, 0.9375, 0.5, 0.9375, 0.7564, 0.875, 0.7564, 0.875, 0.5, 0.9375, 0.7564, 1.0, 0.7564, 0.9986, 1.0, 0.9389, 1.0, 0.3397, 0.4722, 0.2521, 0.4896, 0.25, 0.4522, 0.3274, 0.4368, 0.875, 0.7564, 0.9375, 0.7564, 0.9361, 1.0, 0.8764, 1.0, 0.4179, 0.4209, 0.3436, 0.4705, 0.3274, 0.4368, 0.393, 0.393, 0.8125, 0.7564, 0.875, 0.7564, 0.8736, 1.0, 0.8139, 1.0, 0.4705, 0.3436, 0.4209, 0.4179, 0.393, 0.393, 0.4368, 0.3274, 0.75, 0.7564, 0.8125, 0.7564, 0.8111, 1.0, 0.7514, 1.0, 0.4896, 0.2521, 0.4722, 0.3397, 0.4368, 0.3274, 0.4522, 0.25, 0.6875, 0.7564, 0.75, 0.7564, 0.7486, 1.0, 0.6889, 1.0, 0.4722, 0.1603, 0.4896, 0.2479, 0.4522, 0.25, 0.4368, 0.1726, 0.625, 0.7564, 0.6875, 0.7564, 0.6861, 1.0, 0.6264, 1.0, 0.4209, 0.08209, 0.4705, 0.1564, 0.4368, 0.1726, 0.393, 0.107, 0.5625, 0.7564, 0.625, 0.7564, 0.6236, 1.0, 0.5639, 1.0, 0.3436, 0.02947, 0.4179, 0.07909, 0.393, 0.107, 0.3274, 0.06319, 0.5, 0.7564, 0.5625, 0.7564, 0.5611, 1.0, 0.5014, 1.0, 0.2521, 0.01042, 0.3397, 0.02785, 0.3274, 0.06319, 0.25, 0.0478, 0.4375, 0.7564, 0.5, 0.7564, 0.4986, 1.0, 0.4389, 1.0, 0.1603, 0.02785, 0.2479, 0.01042, 0.25, 0.0478, 0.1726, 0.06319, 0.375, 0.7564, 0.4375, 0.7564, 0.4361, 1.0, 0.3764, 1.0, 0.08209, 0.07909, 0.1564, 0.02947, 0.1726, 0.06319, 0.107, 0.107, 0.3125, 0.7564, 0.375, 0.7564, 0.3736, 1.0, 0.3139, 1.0, 0.02947, 0.1564, 0.07909, 0.08209, 0.107, 0.107, 0.06319, 0.1726, 0.25, 0.7564, 0.3125, 0.7564, 0.3111, 1.0, 0.2514, 1.0, 0.01042, 0.2479, 0.02785, 0.1603, 0.06319, 0.1726, 0.0478, 0.25, 0.1875, 0.7564, 0.25, 0.7564, 0.2486, 1.0, 0.1889, 1.0, 0.02785, 0.3397, 0.01042, 0.2521, 0.0478, 0.25, 0.06319, 0.3274, 0.125, 0.7564, 0.1875, 0.7564, 0.1861, 1.0, 0.1264, 1.0, 0.07909, 0.4179, 0.02947, 0.3436, 0.06319, 0.3274, 0.107, 0.393, 0.0625, 0.7564, 0.125, 0.7564, 0.1236, 1.0, 0.06394, 1.0, 0.1564, 0.4705, 0.08209, 0.4209, 0.107, 0.393, 0.1726, 0.4368, 0.0, 0.7564, 0.0625, 0.7564, 0.06106, 1.0, 0.001441, 1.0, 0.2479, 0.4896, 0.1603, 0.4722, 0.1726, 0.4368, 0.25, 0.4522, 0.3274, 0.4368, 0.25, 0.4522, 0.1726, 0.4368, 0.107, 0.393, 0.06319, 0.3274, 0.0478, 0.25, 0.06319, 0.1726, 0.107, 0.107, 0.1726, 0.06319, 0.25, 0.0478, 0.3274, 0.06319, 0.393, 0.107, 0.4368, 0.1726, 0.4522, 0.25, 0.4368, 0.3274, 0.393, 0.393])
me_cylinder_005.use_remesh_fix_poles = True
me_cylinder_005.use_remesh_preserve_attributes = False
me_cylinder_005.use_mirror_vertex_groups = False
me_cylinder_005.update()
me_cube_010 = bpy.data.meshes.new('Cube.010')
me_cube_010.from_pydata([(1.252, -0.2183, 2.404), (1.252, 0.2183, 2.404), (1.252, -0.2183, 2.327), (1.252, -0.1377, 2.246), (1.252, 0.1377, 2.246), (1.252, 0.2183, 2.327), (1.224, -0.2064, 2.392), (1.236, -0.2183, 2.404), (1.224, 0.2064, 2.392), (1.236, 0.2183, 2.404), (1.224, -0.1327, 2.258), (1.236, -0.1377, 2.246), (1.224, -0.2064, 2.332), (1.236, -0.2183, 2.327), (1.224, 0.2064, 2.332), (1.236, 0.2183, 2.327), (1.224, 0.1327, 2.258), (1.236, 0.1377, 2.246)], [], [(10, 12, 6, 8, 14, 16), (4, 5, 1, 0, 2, 3), (11, 3, 2, 13), (15, 9, 1, 5), (2, 0, 7, 13), (17, 4, 3, 11), (4, 17, 15, 5), (7, 9, 8, 6), (16, 14, 15, 17), (12, 10, 11, 13), (10, 16, 17, 11), (13, 7, 6, 12), (9, 15, 14, 8), (1, 9, 7, 0)])
_uv = me_cube_010.uv_layers.new(name='UVMap')
_uv.uv.foreach_set('vector', [0.3923, 0.04901, 0.4891, 0.006823, 0.6029, 0.006823, 0.6029, 0.2432, 0.4891, 0.2432, 0.3923, 0.201, 0.375, 0.5462, 0.4758, 0.5, 0.625, 0.5, 0.625, 0.75, 0.4758, 0.75, 0.375, 0.7038, 0.2291, 0.7038, 0.375, 0.7038, 0.375, 0.75, 0.2291, 0.75, 0.4758, 0.3541, 0.625, 0.3541, 0.625, 0.5, 0.4758, 0.5, 0.4758, 0.75, 0.625, 0.75, 0.625, 0.8959, 0.4758, 0.8959, 0.2291, 0.5462, 0.375, 0.5462, 0.375, 0.7038, 0.2291, 0.7038, 0.375, 0.5462, 0.2291, 0.5462, 0.2291, 0.5, 0.375, 0.5, 0.7709, 0.75, 0.7709, 0.5, 0.875, 0.5068, 0.875, 0.7432, 0.3923, 0.201, 0.4891, 0.2432, 0.4758, 0.25, 0.375, 0.2038, 0.4891, 0.006823, 0.3923, 0.04901, 0.375, 0.04618, 0.4758, 0.0, 0.3923, 0.04901, 0.3923, 0.201, 0.375, 0.2038, 0.375, 0.04618, 0.4758, 0.8959, 0.625, 0.8959, 0.6019, 1.0, 0.4854, 1.0, 0.625, 0.3541, 0.4758, 0.3541, 0.4891, 0.2432, 0.6029, 0.2432, 0.625, 0.5, 0.7709, 0.5, 0.7709, 0.75, 0.625, 0.75])
me_cube_010.use_remesh_fix_poles = True
me_cube_010.use_remesh_preserve_attributes = False
me_cube_010.use_mirror_vertex_groups = False
me_cube_010.update()

# ---- objects
ob_cube = bpy.data.objects.new('Cube', me_cube_002)
ob_cube_001 = bpy.data.objects.new('Cube.001', me_cube)
ob_cube_002 = bpy.data.objects.new('Cube.002', me_cube_001)
ob_cube_003 = bpy.data.objects.new('Cube.003', me_cube_003)
ob_cube_004 = bpy.data.objects.new('Cube.004', me_cube_004)
ob_cube_005 = bpy.data.objects.new('Cube.005', me_cube_005)
ob_cube_006 = bpy.data.objects.new('Cube.006', me_cube_006)
ob_cube_007 = bpy.data.objects.new('Cube.007', me_cube_007)
ob_cube_008 = bpy.data.objects.new('Cube.008', me_cube_008)
ob_cube_009 = bpy.data.objects.new('Cube.009', me_cube_009)
ob_cylinder = bpy.data.objects.new('Cylinder', me_cylinder_001)
ob_cylinder_001 = bpy.data.objects.new('Cylinder.001', me_cylinder_002)
ob_cylinder_002 = bpy.data.objects.new('Cylinder.002', me_cylinder_005)
ob_cube_010 = bpy.data.objects.new('Cube.010', me_cube_010)

# ---- transforms, parenting, visibility, modifiers, constraints
ob_cube.location = (0.0, 0.0, 0.0)
ob_cube.lineart.crease_threshold = 0.0
_m = ob_cube.modifiers.new('Mirror', 'MIRROR')
_m.use_axis = (True, True, False)
_m.use_clip = True
ob_cube_001.location = (0.0, 0.0, 0.0)
ob_cube_001.lineart.crease_threshold = 0.0
_m = ob_cube_001.modifiers.new('Mirror', 'MIRROR')
_m.use_axis = (True, True, False)
ob_cube_002.location = (0.0, 0.0, 0.0)
ob_cube_002.lineart.crease_threshold = 0.0
_m = ob_cube_002.modifiers.new('Mirror', 'MIRROR')
_m.use_axis = (True, True, False)
_m = ob_cube_002.modifiers.new('Auto Smooth', 'NODES')
_m.node_group = ng_auto_smooth
_gi = [s.identifier for s in ng_auto_smooth.interface.items_tree if s.item_type == 'SOCKET' and s.in_out == 'INPUT']
_m[_gi[1]] = 0.5236  # Angle
ob_cube_003.location = (0.0, 0.0, 0.0)
ob_cube_003.lineart.crease_threshold = 0.0
_m = ob_cube_003.modifiers.new('Mirror', 'MIRROR')
_m.use_axis = (True, True, False)
_m = ob_cube_003.modifiers.new('Array', 'ARRAY')
_m.count = 3
_m.constant_offset_displace = (0.0, 0.0, 0.0)
_m.relative_offset_displace = (0.0, 0.0, 1.03)
_m = ob_cube_003.modifiers.new('Auto Smooth', 'NODES')
_m.node_group = ng_auto_smooth
_gi = [s.identifier for s in ng_auto_smooth.interface.items_tree if s.item_type == 'SOCKET' and s.in_out == 'INPUT']
_m[_gi[1]] = 0.6109  # Angle
ob_cube_004.location = (0.0, 0.0, 0.0)
ob_cube_004.lineart.crease_threshold = 0.0
_m = ob_cube_004.modifiers.new('Mirror', 'MIRROR')
_m.use_axis = (True, True, False)
_m = ob_cube_004.modifiers.new('Array', 'ARRAY')
_m.count = 3
_m.constant_offset_displace = (0.0, 0.0, 0.0)
_m.relative_offset_displace = (0.0, 0.0, 1.03)
_m = ob_cube_004.modifiers.new('Auto Smooth', 'NODES')
_m.node_group = ng_auto_smooth
_gi = [s.identifier for s in ng_auto_smooth.interface.items_tree if s.item_type == 'SOCKET' and s.in_out == 'INPUT']
_m[_gi[1]] = 0.6109  # Angle
ob_cube_005.location = (0.0, 0.0, 0.0)
ob_cube_005.lineart.crease_threshold = 0.0
_m = ob_cube_005.modifiers.new('Mirror', 'MIRROR')
_m.use_axis = (True, True, False)
_m = ob_cube_005.modifiers.new('Array', 'ARRAY')
_m.count = 3
_m.constant_offset_displace = (0.0, 0.0, 0.0)
_m.relative_offset_displace = (0.0, 0.0, 1.03)
_m = ob_cube_005.modifiers.new('Auto Smooth', 'NODES')
_m.node_group = ng_auto_smooth
_gi = [s.identifier for s in ng_auto_smooth.interface.items_tree if s.item_type == 'SOCKET' and s.in_out == 'INPUT']
_m[_gi[1]] = 0.6109  # Angle
ob_cube_006.location = (0.0, 0.0, 0.0)
ob_cube_006.lineart.crease_threshold = 0.0
_m = ob_cube_006.modifiers.new('Mirror', 'MIRROR')
_m.use_axis = (True, True, False)
_m = ob_cube_006.modifiers.new('Array', 'ARRAY')
_m.count = 3
_m.constant_offset_displace = (0.0, 0.0, 0.0)
_m.relative_offset_displace = (0.0, 0.0, 1.03)
_m = ob_cube_006.modifiers.new('Auto Smooth', 'NODES')
_m.node_group = ng_auto_smooth
_gi = [s.identifier for s in ng_auto_smooth.interface.items_tree if s.item_type == 'SOCKET' and s.in_out == 'INPUT']
_m[_gi[1]] = 0.6109  # Angle
ob_cube_007.location = (0.0, 0.0, 0.0)
ob_cube_007.lineart.crease_threshold = 0.0
_m = ob_cube_007.modifiers.new('Mirror', 'MIRROR')
_m.use_axis = (True, True, False)
_m = ob_cube_007.modifiers.new('Array', 'ARRAY')
_m.count = 3
_m.constant_offset_displace = (0.0, 0.0, 0.0)
_m.relative_offset_displace = (0.0, 0.0, 1.03)
_m = ob_cube_007.modifiers.new('Auto Smooth', 'NODES')
_m.node_group = ng_auto_smooth
_gi = [s.identifier for s in ng_auto_smooth.interface.items_tree if s.item_type == 'SOCKET' and s.in_out == 'INPUT']
_m[_gi[1]] = 0.6109  # Angle
ob_cube_008.location = (0.0, 0.0, 0.0)
ob_cube_008.lineart.crease_threshold = 0.0
_m = ob_cube_008.modifiers.new('Mirror', 'MIRROR')
_m.use_axis = (True, True, False)
_m = ob_cube_008.modifiers.new('Array', 'ARRAY')
_m.count = 3
_m.constant_offset_displace = (0.0, 0.0, 0.0)
_m.relative_offset_displace = (0.0, 0.0, 1.03)
_m = ob_cube_008.modifiers.new('Auto Smooth', 'NODES')
_m.node_group = ng_auto_smooth
_gi = [s.identifier for s in ng_auto_smooth.interface.items_tree if s.item_type == 'SOCKET' and s.in_out == 'INPUT']
_m[_gi[1]] = 0.6109  # Angle
ob_cube_009.location = (0.0, 0.0, 0.0)
ob_cube_009.lineart.crease_threshold = 0.0
_m = ob_cube_009.modifiers.new('Skin', 'SKIN')
_m = ob_cube_009.modifiers.new('Decimate', 'DECIMATE')
_m.decimate_type = 'DISSOLVE'
ob_cylinder.location = (0.0, 0.0, 0.0)
ob_cylinder.lineart.crease_threshold = 0.0
_m = ob_cylinder.modifiers.new('Mirror', 'MIRROR')
_m.use_axis = (True, True, False)
ob_cylinder_001.location = (0.0, 0.0, 0.0)
ob_cylinder_001.lineart.crease_threshold = 0.0
_m = ob_cylinder_001.modifiers.new('Mirror', 'MIRROR')
_m.use_axis = (True, True, False)
ob_cylinder_002.location = (0.0, 0.0, 0.0)
ob_cylinder_002.lineart.crease_threshold = 0.0
_m = ob_cylinder_002.modifiers.new('Mirror', 'MIRROR')
_m.use_axis = (True, True, False)
_m = ob_cylinder_002.modifiers.new('Auto Smooth', 'NODES')
_m.node_group = ng_auto_smooth
_gi = [s.identifier for s in ng_auto_smooth.interface.items_tree if s.item_type == 'SOCKET' and s.in_out == 'INPUT']
_m[_gi[1]] = 0.8727  # Angle
ob_cube_010.location = (0.0, 0.0, 0.0)
ob_cube_010.lineart.crease_threshold = 0.0
_m = ob_cube_010.modifiers.new('Mirror', 'MIRROR')

# ---- collection membership
col_collection.objects.link(ob_cube)
col_collection.objects.link(ob_cube_001)
col_collection.objects.link(ob_cube_002)
col_collection.objects.link(ob_cube_003)
col_collection.objects.link(ob_cube_004)
col_collection.objects.link(ob_cube_005)
col_collection.objects.link(ob_cube_006)
col_collection.objects.link(ob_cube_007)
col_collection.objects.link(ob_cube_008)
col_collection.objects.link(ob_cube_009)
col_collection.objects.link(ob_cylinder)
col_collection.objects.link(ob_cylinder_001)
col_collection.objects.link(ob_cylinder_002)
col_collection.objects.link(ob_cube_010)

# ---- scene / render settings (as saved in the file)
scene.frame_start = 1; scene.frame_end = 250; scene.frame_set(1)
scene.render.engine = 'BLENDER_EEVEE_NEXT'
scene.cycles.use_denoising = False
scene.cycles.samples = 128
scene.cycles.sampling_pattern = 'TABULATED_SOBOL'
scene.cycles.use_adaptive_sampling = False
scene.cycles.use_light_tree = False
scene.view_settings.view_transform = 'Filmic'
bpy.context.view_layer.update()

# ---- added for rendering (the .blend has no active camera and no usable light): camera, sun
cam_auto = bpy.data.cameras.new('AutoCamera')
cam_auto.lens = 50.0
cam_auto.sensor_width = 36.0
cam_auto.clip_end = 1000.0
ob_auto_camera = bpy.data.objects.new('AutoCamera', cam_auto)
scene.collection.objects.link(ob_auto_camera)
ob_auto_camera.location = (7.3214, -8.78568, 7.83983)
ob_auto_camera.rotation_euler = (1.09748, -7.21219e-08, 0.694738)
scene.camera = ob_auto_camera
light_auto_sun = bpy.data.lights.new('AutoSun', 'SUN')
light_auto_sun.energy = 3.0
light_auto_sun.angle = 0.0523599
ob_auto_sun = bpy.data.objects.new('AutoSun', light_auto_sun)
scene.collection.objects.link(ob_auto_sun)
ob_auto_sun.rotation_euler = (0.872665, 0.174533, 0.523599)
bpy.context.view_layer.update()
